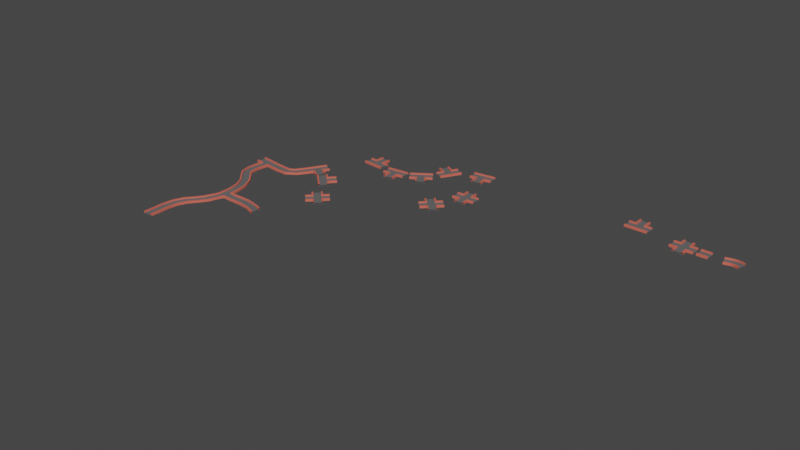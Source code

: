 # Source: Modulos_Camino.blend  (saved by Blender 2.93.21; exported with 4.5.12 LTS)
import bpy
from mathutils import Matrix  # noqa: F401  (used for matrix-valued properties, if any)

bpy.ops.wm.read_factory_settings(use_empty=True)
scene = bpy.context.scene
scene.name = 'Scene'

# ---- collections
col_collection = bpy.data.collections.new('Collection'); scene.collection.children.link(col_collection)

# ---- materials (node trees are filled in below, after node groups)
mat_gris = bpy.data.materials.new('Gris')
mat_gris.use_transparent_shadow = False
mat_ladrillo = bpy.data.materials.new('Ladrillo')
mat_ladrillo.use_transparent_shadow = False

# ---- node groups
ng_auto_smooth = bpy.data.node_groups.new('Auto Smooth', 'GeometryNodeTree')
_s = ng_auto_smooth.interface.new_socket(name='Geometry', in_out='OUTPUT', socket_type='NodeSocketGeometry')
_s = ng_auto_smooth.interface.new_socket(name='Geometry', in_out='INPUT', socket_type='NodeSocketGeometry')
_s = ng_auto_smooth.interface.new_socket(name='Angle', in_out='INPUT', socket_type='NodeSocketFloat')
_s.subtype = 'ANGLE'
_s.min_value = 0.0
_s.max_value = 3.142
ng_auto_smooth.is_modifier = True
_N = ng_auto_smooth.nodes; _L = ng_auto_smooth.links
n0 = _N.new('NodeGroupOutput'); n0.name = 'Group Output'; n0.location = (480, -100)
n1 = _N.new('NodeGroupInput'); n1.name = 'Group Input'; n1.location = (-420, -300)
n2 = _N.new('NodeGroupInput'); n2.name = 'Group Input.001'; n2.location = (-60, -100)
n3 = _N.new('GeometryNodeSetShadeSmooth'); n3.name = 'Set Shade Smooth'; n3.location = (120, -100)
n3.domain = 'EDGE'
n4 = _N.new('GeometryNodeSetShadeSmooth'); n4.name = 'Set Shade Smooth.001'; n4.location = (300, -100)
n5 = _N.new('GeometryNodeInputMeshEdgeAngle'); n5.name = 'Edge Angle'; n5.location = (-420, -220)
n6 = _N.new('GeometryNodeInputEdgeSmooth'); n6.name = 'Is Edge Smooth'; n6.location = (-60, -160)
n7 = _N.new('GeometryNodeInputShadeSmooth'); n7.name = 'Is Face Smooth'; n7.location = (-240, -340)
n8 = _N.new('FunctionNodeBooleanMath'); n8.name = 'Boolean Math'; n8.location = (-60, -220)
n9 = _N.new('FunctionNodeCompare'); n9.name = 'Compare'; n9.location = (-240, -180)
n9.operation = 'LESS_EQUAL'
_L.new(n5.outputs[0], n9.inputs[0])
_L.new(n4.outputs[0], n0.inputs[0])
_L.new(n1.outputs[1], n9.inputs[1])
_L.new(n9.outputs[0], n8.inputs[0])
_L.new(n7.outputs[0], n8.inputs[1])
_L.new(n2.outputs[0], n3.inputs[0])
_L.new(n6.outputs[0], n3.inputs[1])
_L.new(n3.outputs[0], n4.inputs[0])
_L.new(n8.outputs[0], n3.inputs[2])
n0.is_active_output = True

# ---- material node trees
mat_gris.use_nodes = True; mat_gris.node_tree.nodes.clear()
_N = mat_gris.node_tree.nodes; _L = mat_gris.node_tree.links
n0 = _N.new('ShaderNodeBsdfPrincipled'); n0.name = 'Principled BSDF'; n0.location = (10, 300)
n0.distribution = 'GGX'
n0.subsurface_method = 'BURLEY'
n0.inputs[0].default_value = (0.1329, 0.1329, 0.1329, 1.0)
n0.inputs[3].default_value = 1.45
n0.inputs[27].default_value = (0.0, 0.0, 0.0, 1.0)
n0.inputs[28].default_value = 1.0
n1 = _N.new('ShaderNodeOutputMaterial'); n1.name = 'Material Output'; n1.location = (300, 300)
_L.new(n0.outputs[0], n1.inputs[0])
n1.is_active_output = True
mat_ladrillo.use_nodes = True; mat_ladrillo.node_tree.nodes.clear()
_N = mat_ladrillo.node_tree.nodes; _L = mat_ladrillo.node_tree.links
n0 = _N.new('ShaderNodeBsdfPrincipled'); n0.name = 'Principled BSDF'; n0.location = (10, 300)
n0.distribution = 'GGX'
n0.subsurface_method = 'BURLEY'
n0.inputs[0].default_value = (0.7037, 0.1436, 0.1001, 1.0)
n0.inputs[3].default_value = 1.45
n0.inputs[27].default_value = (0.0, 0.0, 0.0, 1.0)
n0.inputs[28].default_value = 1.0
n1 = _N.new('ShaderNodeOutputMaterial'); n1.name = 'Material Output'; n1.location = (300, 300)
_L.new(n0.outputs[0], n1.inputs[0])
n1.is_active_output = True

# ---- world
world_world = bpy.data.worlds.new('World'); scene.world = world_world
world_world.use_nodes = True; world_world.node_tree.nodes.clear()
_N = world_world.node_tree.nodes; _L = world_world.node_tree.links
n0 = _N.new('ShaderNodeOutputWorld'); n0.name = 'World Output'; n0.location = (300, 300)
n1 = _N.new('ShaderNodeBackground'); n1.name = 'Background'; n1.location = (10, 300)
n1.inputs[0].default_value = (0.05088, 0.05088, 0.05088, 1.0)
_L.new(n1.outputs[0], n0.inputs[0])
n0.is_active_output = True
world_world.color = (0.05088, 0.05088, 0.05088)
world_world.use_sun_shadow = False
world_world.sun_shadow_jitter_overblur = 0.0

# ---- meshes
me_cube_001 = bpy.data.meshes.new('Cube.001')
me_cube_001.from_pydata([(-1.0, -1.0, -0.2505), (-1.0, 1.0, -0.2505), (1.0, -1.0, -0.2505), (1.0, 1.0, -0.2505), (-1.0, -0.7063, -0.07066), (-1.0, 0.7063, -0.07066), (1.0, 0.7063, -0.07066), (1.0, -0.7063, -0.07066), (-1.0, 0.7063, 0.1606), (-1.0, 1.0, 0.1606), (1.0, 1.0, 0.1606), (1.0, -0.7063, 0.1606), (1.0, -1.0, 0.1606), (-1.0, -1.0, 0.1606), (-1.0, -0.7063, 0.1606), (1.0, 0.7063, 0.1606)], [], [(7, 4, 14, 11), (6, 5, 4, 7), (3, 2, 0, 1), (11, 14, 13, 12), (10, 9, 8, 15), (5, 6, 15, 8), (1, 9, 10, 3), (2, 12, 13, 0)])
me_cube_001.polygons.foreach_set('use_smooth', [True] * 8)
me_cube_001.polygons.foreach_set('material_index', [1, 0, 0, 1, 1, 1, 1, 1])
_uv = me_cube_001.uv_layers.new(name='UVMap')
_uv.uv.foreach_set('vector', [0.625, 0.7133, 0.875, 0.7133, 0.875, 0.7133, 0.625, 0.7133, 0.625, 0.5367, 0.875, 0.5367, 0.875, 0.7133, 0.625, 0.7133, 0.375, 0.5, 0.375, 0.75, 0.125, 0.75, 0.125, 0.5, 0.625, 0.7133, 0.875, 0.7133, 0.875, 0.75, 0.625, 0.75, 0.625, 0.5, 0.875, 0.5, 0.875, 0.5367, 0.625, 0.5367, 0.875, 0.5367, 0.625, 0.5367, 0.625, 0.5367, 0.875, 0.5367, 0.375, 0.25, 0.625, 0.25, 0.625, 0.5, 0.375, 0.5, 0.375, 0.75, 0.625, 0.75, 0.625, 1.0, 0.375, 1.0])
me_cube_001.materials.append(mat_gris)
me_cube_001.materials.append(mat_ladrillo)
me_cube_001.use_remesh_fix_poles = True
me_cube_001.use_remesh_preserve_attributes = False
me_cube_001.update()
me_cube_002 = bpy.data.meshes.new('Cube.002')
me_cube_002.from_pydata([(-2.169, -1.851, -0.2505), (-2.169, 0.1491, -0.2505), (2.161, -1.851, -0.2505), (2.161, 0.1491, -0.2505), (-2.169, -1.557, -0.07066), (-2.169, -0.1446, -0.07066), (2.161, -0.1446, -0.07066), (2.161, -1.557, -0.07066), (-2.169, -0.1446, 0.1606), (-2.169, 0.1491, 0.1606), (2.161, 0.1491, 0.1606), (2.161, -1.557, 0.1606), (2.161, -1.851, 0.1606), (-2.169, -1.851, 0.1606), (-2.169, -1.557, 0.1606), (2.161, -0.1446, 0.1606), (1.004, 0.1478, -0.2505), (-0.9972, 0.1478, -0.2505), (1.003, 1.7, -0.2505), (-0.9967, 1.7, -0.2505), (-0.703, 1.7, -0.07066), (0.7097, 1.7, -0.07066), (-0.9972, 0.1478, 0.1606), (-0.9967, 1.7, 0.1606), (0.7097, 1.7, 0.1606), (1.003, 1.7, 0.1606), (1.004, 0.1478, 0.1606), (-0.703, 1.7, 0.1606), (-0.6894, -0.1446, -0.07066), (0.6954, -0.1446, -0.07066), (-0.6894, -0.1446, 0.1606), (0.7054, -0.1446, 0.1606)], [], [(29, 6, 15, 31), (5, 28, 30, 8), (16, 26, 10, 3), (13, 0, 2, 12), (21, 29, 31, 24), (8, 30, 27, 23, 22, 9), (17, 22, 23, 19), (18, 25, 26, 16), (19, 18, 16, 3, 2, 0, 1, 17), (1, 9, 22, 17), (24, 31, 15, 10, 26, 25), (11, 14, 13, 12), (27, 30, 28, 20), (20, 28, 5, 4, 7, 6, 29, 21), (7, 4, 14, 11)])
me_cube_002.polygons.foreach_set('use_smooth', [True] * 15)
me_cube_002.polygons.foreach_set('material_index', [0, 0, 0, 0, 0, 0, 0, 0, 1, 0, 0, 0, 0, 1, 0])
_uv = me_cube_002.uv_layers.new(name='UVMap')
_uv.uv.foreach_set('vector', [0.7103, 0.5367, 0.625, 0.5367, 0.625, 0.5367, 0.7103, 0.5367, 0.875, 0.5367, 0.7897, 0.5367, 0.7897, 0.5367, 0.875, 0.5367, 0.375, 0.4324, 0.625, 0.4324, 0.625, 0.5, 0.375, 0.5, 0.625, 1.0, 0.375, 1.0, 0.375, 0.75, 0.625, 0.75, 0.625, 0.7133, 0.7103, 0.5367, 0.7103, 0.5367, 0.625, 0.7133, 0.875, 0.5367, 0.7897, 0.5367, 0.625, 0.5367, 0.625, 0.5, 0.8074, 0.5, 0.875, 0.5, 0.375, 0.25, 0.625, 0.25, 0.625, 0.5, 0.375, 0.5, 0.375, 0.75, 0.625, 0.75, 0.625, 1.0, 0.375, 1.0, 0.375, 0.5, 0.375, 0.75, 0.3074, 0.5, 0.375, 0.5, 0.375, 0.75, 0.125, 0.75, 0.125, 0.5, 0.125, 0.5, 0.375, 0.25, 0.625, 0.25, 0.625, 0.3176, 0.375, 0.3176, 0.625, 0.7133, 0.7103, 0.5367, 0.625, 0.5367, 0.625, 0.5, 0.875, 0.75, 0.625, 0.75, 0.625, 0.7133, 0.875, 0.7133, 0.875, 0.75, 0.625, 0.75, 0.625, 0.5367, 0.7897, 0.5367, 0.7897, 0.5367, 0.625, 0.5367, 0.625, 0.5367, 0.7897, 0.5367, 0.875, 0.5367, 0.875, 0.7133, 0.625, 0.7133, 0.625, 0.5367, 0.7103, 0.5367, 0.625, 0.7133, 0.625, 0.7133, 0.875, 0.7133, 0.875, 0.7133, 0.625, 0.7133])
me_cube_002.materials.append(mat_ladrillo)
me_cube_002.materials.append(mat_gris)
me_cube_002.use_remesh_fix_poles = True
me_cube_002.use_remesh_preserve_attributes = False
me_cube_002.update()
me_cube_005 = bpy.data.meshes.new('Cube.005')
me_cube_005.from_pydata([(-2.17, 1.0, -0.2505), (2.16, 1.0, -0.2505), (-2.17, 0.7063, -0.07066), (2.16, 0.7063, -0.07066), (-2.17, 0.7063, 0.1606), (-2.17, 1.0, 0.1606), (2.16, 1.0, 0.1606), (2.16, 0.7063, 0.1606), (1.002, 0.9987, -0.2505), (-0.9985, 0.9987, -0.2505), (1.002, 2.197, -0.2505), (-0.9979, 2.197, -0.2505), (-0.7043, 2.197, -0.07066), (0.7084, 2.197, -0.07066), (-0.9985, 0.9987, 0.1606), (-0.9979, 2.197, 0.1606), (0.7084, 2.197, 0.1606), (1.002, 2.197, 0.1606), (1.002, 0.9987, 0.1606), (-0.7043, 2.197, 0.1606), (-0.6907, 0.7063, -0.07066), (0.6941, 0.7063, -0.07066), (-0.6907, 0.7063, 0.1606), (0.7041, 0.7063, 0.1606), (-2.17, -1.0, -0.2505), (2.16, -1.0, -0.2505), (-2.17, -0.7063, -0.07066), (2.16, -0.7063, -0.07066), (-2.17, -0.7063, 0.1606), (-2.17, -1.0, 0.1606), (2.16, -1.0, 0.1606), (2.16, -0.7063, 0.1606), (1.002, -0.9987, -0.2505), (-0.9985, -0.9987, -0.2505), (1.002, -2.197, -0.2505), (-0.9979, -2.197, -0.2505), (-0.7043, -2.197, -0.07066), (0.7084, -2.197, -0.07066), (-0.9985, -0.9987, 0.1606), (-0.9979, -2.197, 0.1606), (0.7084, -2.197, 0.1606), (1.002, -2.197, 0.1606), (1.002, -0.9987, 0.1606), (-0.7043, -2.197, 0.1606), (-0.6907, -0.7063, -0.07066), (0.6941, -0.7063, -0.07066), (-0.6907, -0.7063, 0.1606), (0.7041, -0.7063, 0.1606)], [], [(21, 3, 7, 23), (2, 20, 22, 4), (8, 18, 6, 1), (13, 21, 23, 16), (4, 22, 19, 15, 14, 5), (9, 14, 15, 11), (10, 17, 18, 8), (0, 5, 14, 9), (16, 23, 7, 6, 18, 17), (19, 22, 20, 12), (35, 33, 24, 0, 9, 11, 10, 8, 1, 25, 32, 34), (45, 47, 31, 27), (26, 28, 46, 44), (32, 25, 30, 42), (37, 40, 47, 45), (28, 29, 38, 39, 43, 46), (33, 35, 39, 38), (34, 32, 42, 41), (24, 33, 38, 29), (40, 41, 42, 30, 31, 47), (43, 36, 44, 46), (36, 37, 45, 27, 3, 21, 13, 12, 20, 2, 26, 44)])
me_cube_005.polygons.foreach_set('use_smooth', [True] * 22)
me_cube_005.polygons.foreach_set('material_index', [0, 0, 0, 0, 0, 0, 0, 0, 0, 0, 1, 0, 0, 0, 0, 0, 0, 0, 0, 0, 0, 1])
_uv = me_cube_005.uv_layers.new(name='UVMap')
_uv.uv.foreach_set('vector', [0.7103, 0.5367, 0.625, 0.5367, 0.625, 0.5367, 0.7103, 0.5367, 0.875, 0.5367, 0.7897, 0.5367, 0.7897, 0.5367, 0.875, 0.5367, 0.375, 0.4324, 0.625, 0.4324, 0.625, 0.5, 0.375, 0.5, 0.625, 0.7133, 0.7103, 0.5367, 0.7103, 0.5367, 0.625, 0.7133, 0.875, 0.5367, 0.7897, 0.5367, 0.625, 0.5367, 0.625, 0.5, 0.8074, 0.5, 0.875, 0.5, 0.375, 0.25, 0.625, 0.25, 0.625, 0.5, 0.375, 0.5, 0.375, 0.75, 0.625, 0.75, 0.625, 1.0, 0.375, 1.0, 0.375, 0.25, 0.625, 0.25, 0.625, 0.3176, 0.375, 0.3176, 0.625, 0.7133, 0.7103, 0.5367, 0.625, 0.5367, 0.625, 0.5, 0.875, 0.75, 0.625, 0.75, 0.625, 0.5367, 0.7897, 0.5367, 0.7897, 0.5367, 0.625, 0.5367, 0.375, 0.5, 0.125, 0.5, 0.125, 0.5, 0.125, 0.5, 0.125, 0.5, 0.375, 0.5, 0.375, 0.75, 0.3074, 0.5, 0.375, 0.5, 0.375, 0.5, 0.3074, 0.5, 0.375, 0.75, 0.7103, 0.5367, 0.7103, 0.5367, 0.625, 0.5367, 0.625, 0.5367, 0.875, 0.5367, 0.875, 0.5367, 0.7897, 0.5367, 0.7897, 0.5367, 0.375, 0.4324, 0.375, 0.5, 0.625, 0.5, 0.625, 0.4324, 0.625, 0.7133, 0.625, 0.7133, 0.7103, 0.5367, 0.7103, 0.5367, 0.875, 0.5367, 0.875, 0.5, 0.8074, 0.5, 0.625, 0.5, 0.625, 0.5367, 0.7897, 0.5367, 0.375, 0.25, 0.375, 0.5, 0.625, 0.5, 0.625, 0.25, 0.375, 0.75, 0.375, 1.0, 0.625, 1.0, 0.625, 0.75, 0.375, 0.25, 0.375, 0.3176, 0.625, 0.3176, 0.625, 0.25, 0.625, 0.7133, 0.625, 0.75, 0.875, 0.75, 0.625, 0.5, 0.625, 0.5367, 0.7103, 0.5367, 0.625, 0.5367, 0.625, 0.5367, 0.7897, 0.5367, 0.7897, 0.5367, 0.625, 0.5367, 0.625, 0.7133, 0.7103, 0.5367, 0.625, 0.5367, 0.625, 0.5367, 0.7103, 0.5367, 0.625, 0.7133, 0.625, 0.5367, 0.7897, 0.5367, 0.875, 0.5367, 0.875, 0.5367, 0.7897, 0.5367])
me_cube_005.materials.append(mat_ladrillo)
me_cube_005.materials.append(mat_gris)
me_cube_005.use_remesh_fix_poles = True
me_cube_005.use_remesh_preserve_attributes = False
me_cube_005.update()
me_cube_006 = bpy.data.meshes.new('Cube.006')
me_cube_006.from_pydata([(-2.079, -1.319, -0.1732), (-2.855, 0.5241, -0.1732), (-1.336, -1.044, -0.2352), (-2.01, 0.8385, -0.2443), (-2.178, -1.042, 0.005963), (-2.726, 0.2598, 0.005963), (-1.898, 0.5674, -0.06365), (-1.422, -0.7627, -0.0572), (-2.706, 0.2679, 0.2363), (-2.82, 0.5386, 0.2363), (-1.981, 0.8507, 0.1656), (-1.406, -0.7558, 0.1734), (-1.307, -1.032, 0.1747), (-2.044, -1.305, 0.2363), (-2.158, -1.034, 0.2363), (-1.882, 0.5742, 0.1669), (-1.336, -1.044, -0.2352), (-2.01, 0.8385, -0.2443), (-0.6757, -0.8682, -0.2705), (-1.028, 1.1, -0.2968), (-1.422, -0.7627, -0.0572), (-1.898, 0.5674, -0.06365), (-0.9719, 0.8145, -0.1132), (-0.7229, -0.5759, -0.09461), (-1.882, 0.5742, 0.1669), (-1.981, 0.8507, 0.1656), (-1.018, 1.108, 0.1141), (-0.717, -0.5718, 0.1365), (-0.6652, -0.8608, 0.1404), (-1.307, -1.032, 0.1747), (-1.406, -0.7558, 0.1734), (-0.966, 0.8187, 0.118), (-0.6757, -0.8682, -0.2705), (-1.028, 1.1, -0.2968), (0.005074, -0.8041, -0.275), (-0.01605, 1.196, -0.3036), (-0.7229, -0.5759, -0.09461), (-0.9719, 0.8145, -0.1132), (-0.01534, 0.9045, -0.1196), (-0.0004168, -0.508, -0.09939), (-0.966, 0.8187, 0.118), (-1.018, 1.108, 0.1141), (-0.02151, 1.201, 0.1074), (-0.003489, -0.5047, 0.1318), (-0.0003872, -0.7983, 0.136), (-0.6652, -0.8608, 0.1404), (-0.717, -0.5718, 0.1365), (-0.01841, 0.9078, 0.1116), (0.005074, -0.8041, -0.275), (-0.01605, 1.196, -0.3036), (0.7011, -0.8509, -0.2551), (0.9821, 1.129, -0.2753), (-0.0004168, -0.508, -0.09939), (-0.01534, 0.9045, -0.1196), (0.934, 0.8412, -0.09258), (0.7356, -0.5574, -0.07831), (-0.01841, 0.9078, 0.1116), (-0.02151, 1.201, 0.1074), (0.9666, 1.136, 0.1355), (0.7269, -0.5538, 0.1528), (0.6857, -0.8445, 0.1557), (-0.0003872, -0.7983, 0.136), (-0.003489, -0.5047, 0.1318), (0.9254, 0.8448, 0.1385), (0.7011, -0.8509, -0.2551), (0.9821, 1.129, -0.2753), (1.409, -0.9997, -0.2245), (1.931, 0.9309, -0.2346), (0.7356, -0.5574, -0.07831), (0.934, 0.8412, -0.09258), (1.848, 0.6499, -0.05336), (1.48, -0.7137, -0.04622), (0.9254, 0.8448, 0.1385), (0.9666, 1.136, 0.1355), (1.918, 0.9367, 0.1763), (1.472, -0.7104, 0.1849), (1.395, -0.9939, 0.1864), (0.6857, -0.8445, 0.1557), (0.7269, -0.5538, 0.1528), (1.841, 0.6532, 0.1777), (1.409, -0.9997, -0.2245), (1.931, 0.9309, -0.2346), (2.16, -1.233, -0.2108), (2.792, 0.664, -0.2186), (1.48, -0.7137, -0.04622), (1.848, 0.6499, -0.05336), (2.701, 0.3859, -0.03757), (2.254, -0.9543, -0.03209), (1.841, 0.6532, 0.1777), (1.918, 0.9367, 0.1763), (2.795, 0.665, 0.1925), (2.255, -0.9538, 0.1992), (2.162, -1.232, 0.2003), (1.395, -0.9939, 0.1864), (1.472, -0.7104, 0.1849), (2.702, 0.3864, 0.1937)], [], [(7, 4, 14, 11), (6, 5, 4, 7), (3, 2, 0, 1), (11, 14, 13, 12), (10, 9, 8, 15), (5, 6, 15, 8), (1, 9, 10, 3), (2, 12, 13, 0), (23, 20, 30, 27), (22, 21, 20, 23), (19, 18, 16, 17), (27, 30, 29, 28), (26, 25, 24, 31), (21, 22, 31, 24), (17, 25, 26, 19), (18, 28, 29, 16), (39, 36, 46, 43), (38, 37, 36, 39), (35, 34, 32, 33), (43, 46, 45, 44), (42, 41, 40, 47), (37, 38, 47, 40), (33, 41, 42, 35), (34, 44, 45, 32), (55, 52, 62, 59), (54, 53, 52, 55), (51, 50, 48, 49), (59, 62, 61, 60), (58, 57, 56, 63), (53, 54, 63, 56), (49, 57, 58, 51), (50, 60, 61, 48), (71, 68, 78, 75), (70, 69, 68, 71), (67, 66, 64, 65), (75, 78, 77, 76), (74, 73, 72, 79), (69, 70, 79, 72), (65, 73, 74, 67), (66, 76, 77, 64), (87, 84, 94, 91), (86, 85, 84, 87), (83, 82, 80, 81), (91, 94, 93, 92), (90, 89, 88, 95), (85, 86, 95, 88), (81, 89, 90, 83), (82, 92, 93, 80)])
me_cube_006.polygons.foreach_set('use_smooth', [True] * 48)
me_cube_006.polygons.foreach_set('material_index', [0, 1, 1, 0, 0, 0, 0, 0, 0, 1, 1, 0, 0, 0, 0, 0, 0, 1, 1, 0, 0, 0, 0, 0, 0, 1, 1, 0, 0, 0, 0, 0, 0, 1, 1, 0, 0, 0, 0, 0, 0, 1, 1, 0, 0, 0, 0, 0])
_uv = me_cube_006.uv_layers.new(name='UVMap')
_uv.uv.foreach_set('vector', [0.625, 0.7133, 0.875, 0.7133, 0.875, 0.7133, 0.625, 0.7133, 0.625, 0.5367, 0.875, 0.5367, 0.875, 0.7133, 0.625, 0.7133, 0.375, 0.5, 0.375, 0.75, 0.125, 0.75, 0.125, 0.5, 0.625, 0.7133, 0.875, 0.7133, 0.875, 0.75, 0.625, 0.75, 0.625, 0.5, 0.875, 0.5, 0.875, 0.5367, 0.625, 0.5367, 0.875, 0.5367, 0.625, 0.5367, 0.625, 0.5367, 0.875, 0.5367, 0.375, 0.25, 0.625, 0.25, 0.625, 0.5, 0.375, 0.5, 0.375, 0.75, 0.625, 0.75, 0.625, 1.0, 0.375, 1.0, 0.625, 0.7133, 0.875, 0.7133, 0.875, 0.7133, 0.625, 0.7133, 0.625, 0.5367, 0.875, 0.5367, 0.875, 0.7133, 0.625, 0.7133, 0.375, 0.5, 0.375, 0.75, 0.125, 0.75, 0.125, 0.5, 0.625, 0.7133, 0.875, 0.7133, 0.875, 0.75, 0.625, 0.75, 0.625, 0.5, 0.875, 0.5, 0.875, 0.5367, 0.625, 0.5367, 0.875, 0.5367, 0.625, 0.5367, 0.625, 0.5367, 0.875, 0.5367, 0.375, 0.25, 0.625, 0.25, 0.625, 0.5, 0.375, 0.5, 0.375, 0.75, 0.625, 0.75, 0.625, 1.0, 0.375, 1.0, 0.625, 0.7133, 0.875, 0.7133, 0.875, 0.7133, 0.625, 0.7133, 0.625, 0.5367, 0.875, 0.5367, 0.875, 0.7133, 0.625, 0.7133, 0.375, 0.5, 0.375, 0.75, 0.125, 0.75, 0.125, 0.5, 0.625, 0.7133, 0.875, 0.7133, 0.875, 0.75, 0.625, 0.75, 0.625, 0.5, 0.875, 0.5, 0.875, 0.5367, 0.625, 0.5367, 0.875, 0.5367, 0.625, 0.5367, 0.625, 0.5367, 0.875, 0.5367, 0.375, 0.25, 0.625, 0.25, 0.625, 0.5, 0.375, 0.5, 0.375, 0.75, 0.625, 0.75, 0.625, 1.0, 0.375, 1.0, 0.625, 0.7133, 0.875, 0.7133, 0.875, 0.7133, 0.625, 0.7133, 0.625, 0.5367, 0.875, 0.5367, 0.875, 0.7133, 0.625, 0.7133, 0.375, 0.5, 0.375, 0.75, 0.125, 0.75, 0.125, 0.5, 0.625, 0.7133, 0.875, 0.7133, 0.875, 0.75, 0.625, 0.75, 0.625, 0.5, 0.875, 0.5, 0.875, 0.5367, 0.625, 0.5367, 0.875, 0.5367, 0.625, 0.5367, 0.625, 0.5367, 0.875, 0.5367, 0.375, 0.25, 0.625, 0.25, 0.625, 0.5, 0.375, 0.5, 0.375, 0.75, 0.625, 0.75, 0.625, 1.0, 0.375, 1.0, 0.625, 0.7133, 0.875, 0.7133, 0.875, 0.7133, 0.625, 0.7133, 0.625, 0.5367, 0.875, 0.5367, 0.875, 0.7133, 0.625, 0.7133, 0.375, 0.5, 0.375, 0.75, 0.125, 0.75, 0.125, 0.5, 0.625, 0.7133, 0.875, 0.7133, 0.875, 0.75, 0.625, 0.75, 0.625, 0.5, 0.875, 0.5, 0.875, 0.5367, 0.625, 0.5367, 0.875, 0.5367, 0.625, 0.5367, 0.625, 0.5367, 0.875, 0.5367, 0.375, 0.25, 0.625, 0.25, 0.625, 0.5, 0.375, 0.5, 0.375, 0.75, 0.625, 0.75, 0.625, 1.0, 0.375, 1.0, 0.625, 0.7133, 0.875, 0.7133, 0.875, 0.7133, 0.625, 0.7133, 0.625, 0.5367, 0.875, 0.5367, 0.875, 0.7133, 0.625, 0.7133, 0.375, 0.5, 0.375, 0.75, 0.125, 0.75, 0.125, 0.5, 0.625, 0.7133, 0.875, 0.7133, 0.875, 0.75, 0.625, 0.75, 0.625, 0.5, 0.875, 0.5, 0.875, 0.5367, 0.625, 0.5367, 0.875, 0.5367, 0.625, 0.5367, 0.625, 0.5367, 0.875, 0.5367, 0.375, 0.25, 0.625, 0.25, 0.625, 0.5, 0.375, 0.5, 0.375, 0.75, 0.625, 0.75, 0.625, 1.0, 0.375, 1.0])
me_cube_006.materials.append(mat_ladrillo)
me_cube_006.materials.append(mat_gris)
me_cube_006.use_remesh_fix_poles = True
me_cube_006.use_remesh_preserve_attributes = False
me_cube_006.update()
me_cube_017 = bpy.data.meshes.new('Cube.017')
me_cube_017.from_pydata([(-2.169, -1.851, -0.2505), (-2.169, 0.1491, -0.2505), (2.229, -1.871, -0.2505), (2.187, 0.1284, -0.2505), (-2.169, -1.557, -0.07066), (-2.169, -0.1446, -0.07066), (2.193, -0.1651, -0.07066), (2.223, -1.577, -0.07066), (-2.169, -0.1446, 0.1606), (-2.169, 0.1491, 0.1606), (2.187, 0.1284, 0.1606), (2.223, -1.577, 0.1606), (2.229, -1.871, 0.1606), (-2.169, -1.851, 0.1606), (-2.169, -1.557, 0.1606), (2.193, -0.1651, 0.1606), (1.004, 0.1478, -0.2505), (-0.9972, 0.1478, -0.2505), (1.003, 1.7, -0.2505), (-0.9967, 1.7, -0.2505), (-0.703, 1.7, -0.07066), (0.7097, 1.7, -0.07066), (-0.9972, 0.1478, 0.1606), (-0.9967, 1.7, 0.1606), (0.7097, 1.7, 0.1606), (1.003, 1.7, 0.1606), (1.004, 0.1478, 0.1606), (-0.703, 1.7, 0.1606), (-0.6894, -0.1446, -0.07066), (0.6954, -0.1446, -0.07066), (-0.6894, -0.1446, 0.1606), (0.7054, -0.1446, 0.1606), (19.81, 3.689, -0.2215), (20.37, 5.607, -0.2215), (22.52, 4.062, -0.2031), (22.02, 5.998, -0.2031), (19.89, 3.97, -0.04167), (20.29, 5.325, -0.04167), (22.09, 5.714, -0.02328), (22.44, 4.346, -0.02328), (20.29, 5.325, 0.1896), (20.37, 5.607, 0.1896), (22.02, 5.998, 0.208), (22.44, 4.346, 0.208), (22.52, 4.062, 0.208), (19.81, 3.689, 0.1896), (19.89, 3.97, 0.1896), (22.09, 5.714, 0.208), (24.16, 3.895, -0.2118), (23.67, 5.834, -0.2118), (23.74, 5.549, -0.03197), (24.09, 4.18, -0.03197), (23.67, 5.834, 0.1993), (24.09, 4.18, 0.1993), (24.16, 3.895, 0.1993), (23.74, 5.549, 0.1993), (26.0, 3.562, -0.2221), (25.73, 5.544, -0.2299), (25.77, 5.254, -0.04887), (25.96, 3.854, -0.04338), (25.73, 5.546, 0.1812), (25.96, 3.855, 0.1879), (26.0, 3.564, 0.189), (25.77, 5.255, 0.1824), (28.02, 3.813, -0.239), (27.43, 5.723, -0.2445), (27.51, 5.443, -0.06382), (27.93, 4.094, -0.05993), (27.43, 5.725, 0.1666), (27.93, 4.095, 0.1713), (28.02, 3.815, 0.1721), (27.52, 5.444, 0.1674), (30.25, 4.828, -0.2439), (29.15, 6.499, -0.2481), (29.32, 6.254, -0.0676), (30.09, 5.073, -0.06464), (29.15, 6.499, 0.163), (30.09, 5.073, 0.1666), (30.25, 4.828, 0.1672), (29.31, 6.254, 0.1637), (31.76, 5.953, -0.1701), (30.64, 7.609, -0.1724), (30.81, 7.366, 0.0078), (31.6, 6.196, 0.009418), (30.64, 7.61, 0.2387), (31.6, 6.197, 0.2407), (31.76, 5.954, 0.241), (30.81, 7.367, 0.2391), (32.46, 8.617, -0.1692), (33.49, 6.904, -0.1692), (32.61, 8.362, 0.01068), (33.34, 7.153, 0.01068), (33.34, 7.153, 0.2419), (33.49, 6.904, 0.2419), (32.46, 8.617, 0.2419), (32.61, 8.362, 0.2419), (17.81, 2.545, -0.2363), (16.21, 3.748, -0.2363), (17.57, 2.721, -0.05642), (16.44, 3.571, -0.05642), (16.44, 3.571, 0.1748), (16.21, 3.748, 0.1748), (17.81, 2.545, 0.1748), (17.57, 2.721, 0.1748), (19.11, 5.395, -0.2486), (17.32, 4.499, -0.2486), (18.55, 6.335, -0.3175), (16.77, 5.503, -0.3206), (17.03, 5.629, -0.1402), (18.29, 6.216, -0.1379), (17.32, 4.499, 0.1625), (16.77, 5.502, 0.09051), (18.29, 6.216, 0.09332), (18.56, 6.335, 0.09364), (19.11, 5.395, 0.1625), (17.03, 5.629, 0.09109), (17.72, 4.376, -0.06875), (18.96, 4.995, -0.06875), (17.72, 4.376, 0.1625), (18.97, 5.0, 0.1625), (15.77, 13.13, -0.3213), (14.04, 12.04, -0.3241), (15.92, 10.78, -0.1545), (14.29, 12.2, -0.1438), (15.52, 12.97, -0.1418), (14.48, 10.93, 0.07474), (14.04, 12.04, 0.08704), (15.52, 12.97, 0.08944), (15.77, 13.13, 0.08986), (16.22, 10.74, 0.07714), (14.29, 12.2, 0.08746), (16.55, 9.992, -0.3467), (16.22, 10.74, -0.334), (14.18, 10.96, -0.3368), (14.48, 10.93, -0.1565), (14.18, 10.96, 0.07433), (15.92, 10.78, 0.07673), (17.0, 8.837, -0.3682), (15.21, 7.93, -0.3695), (14.68, 9.304, -0.3487), (16.73, 8.704, -0.1886), (14.96, 9.374, -0.1687), (16.29, 9.851, -0.1672), (14.68, 9.303, 0.0624), (16.29, 9.851, 0.06401), (16.55, 9.992, 0.06442), (16.73, 8.704, 0.04269), (14.96, 9.373, 0.06257), (15.94, 6.664, -0.376), (16.19, 6.812, -0.1968), (15.47, 8.064, -0.1895), (16.19, 6.813, 0.03446), (15.21, 7.929, 0.04161), (17.0, 8.836, 0.0429), (17.44, 7.477, 0.03004), (15.47, 8.063, 0.04175), (17.69, 7.628, -0.3801), (17.43, 7.493, -0.1997), (15.94, 6.664, 0.03514), (17.69, 7.628, 0.03104), (6.225, -5.109, -0.2372), (8.03, -4.25, -0.2372), (7.998, -9.141, -0.224), (9.824, -8.325, -0.224), (6.49, -4.983, -0.05738), (7.765, -4.376, -0.05738), (9.556, -8.445, -0.0441), (8.266, -9.021, -0.0441), (7.765, -4.376, 0.1739), (8.03, -4.25, 0.1739), (9.824, -8.325, 0.1872), (8.266, -9.021, 0.1872), (7.998, -9.141, 0.1872), (6.225, -5.109, 0.1739), (6.49, -4.983, 0.1739), (9.556, -8.445, 0.1872), (9.351, -7.269, -0.224), (8.536, -5.442, -0.224), (10.82, -6.629, -0.224), (9.824, -4.899, -0.224), (9.97, -5.153, -0.0441), (10.68, -6.375, -0.0441), (8.536, -5.442, 0.1872), (9.824, -4.899, 0.1872), (10.68, -6.375, 0.1872), (10.82, -6.629, 0.1872), (9.351, -7.269, 0.1872), (9.97, -5.153, 0.1872), (8.394, -5.842, -0.0441), (8.959, -7.107, -0.0441), (8.394, -5.842, 0.1872), (8.963, -7.116, 0.1872), (12.33, -5.787, -0.224), (11.09, -4.22, -0.224), (11.27, -4.45, -0.0441), (12.15, -5.557, -0.0441), (11.09, -4.22, 0.1872), (12.15, -5.557, 0.1872), (12.33, -5.787, 0.1872), (11.27, -4.45, 0.1872), (13.73, -4.431, -0.224), (12.09, -3.297, -0.224), (12.33, -3.463, -0.0441), (13.49, -4.264, -0.0441), (12.09, -3.297, 0.1872), (13.49, -4.264, 0.1872), (13.73, -4.431, 0.1872), (12.33, -3.463, 0.1872), (14.44, -2.263, -0.224), (12.47, -1.904, -0.224), (12.76, -1.957, -0.0441), (14.15, -2.211, -0.0441), (12.47, -1.904, 0.1872), (14.15, -2.211, 0.1872), (14.44, -2.263, 0.1872), (12.76, -1.957, 0.1872), (14.99, -0.5204, -0.224), (13.17, 0.3096, -0.224), (13.44, 0.1877, -0.0441), (14.72, -0.3986, -0.0441), (13.17, 0.3096, 0.1872), (14.72, -0.3986, 0.1872), (14.99, -0.5204, 0.1872), (13.44, 0.1877, 0.1872), (16.08, 1.062, -0.224), (14.57, 2.372, -0.224), (14.79, 2.179, -0.0441), (15.86, 1.254, -0.0441), (14.57, 2.372, 0.1872), (15.86, 1.254, 0.1872), (16.08, 1.062, 0.1872), (14.79, 2.179, 0.1872), (7.34, -2.853, -0.2505), (5.435, -3.46, -0.2505), (5.714, -3.371, -0.07066), (7.061, -2.942, -0.07066), (5.435, -3.46, 0.1606), (7.061, -2.942, 0.1606), (7.34, -2.853, 0.1606), (5.714, -3.371, 0.1606), (6.25, -1.015, -0.2505), (4.837, -2.431, -0.2505), (5.045, -2.223, -0.07066), (6.043, -1.223, -0.07066), (4.837, -2.431, 0.1606), (6.043, -1.223, 0.1606), (6.25, -1.015, 0.1606), (5.045, -2.223, 0.1606), (4.148, -0.01841, -0.2505), (3.944, -2.008, -0.2505), (3.974, -1.716, -0.07066), (4.118, -0.3105, -0.07066), (3.944, -2.008, 0.1606), (4.118, -0.3105, 0.1606), (4.148, -0.01841, 0.1606), (3.974, -1.716, 0.1606)], [], [(29, 6, 15, 31), (5, 28, 30, 8), (16, 26, 10, 3), (13, 0, 2, 12), (21, 29, 31, 24), (8, 30, 27, 23, 22, 9), (17, 22, 23, 19), (18, 25, 26, 16), (19, 18, 16, 3, 2, 0, 1, 17), (1, 9, 22, 17), (24, 31, 15, 10, 26, 25), (11, 14, 13, 12), (27, 30, 28, 20), (20, 28, 5, 4, 7, 6, 29, 21), (7, 4, 14, 11), (39, 36, 46, 43), (38, 37, 36, 39), (35, 34, 32, 33), (43, 46, 45, 44), (42, 41, 40, 47), (37, 38, 47, 40), (33, 41, 42, 35), (34, 44, 45, 32), (51, 39, 43, 53), (50, 38, 39, 51), (49, 48, 34, 35), (53, 43, 44, 54), (52, 42, 47, 55), (38, 50, 55, 47), (35, 42, 52, 49), (48, 54, 44, 34), (59, 51, 53, 61), (58, 50, 51, 59), (57, 56, 48, 49), (61, 53, 54, 62), (60, 52, 55, 63), (50, 58, 63, 55), (49, 52, 60, 57), (56, 62, 54, 48), (67, 59, 61, 69), (66, 58, 59, 67), (65, 64, 56, 57), (69, 61, 62, 70), (68, 60, 63, 71), (58, 66, 71, 63), (57, 60, 68, 65), (64, 70, 62, 56), (75, 67, 69, 77), (74, 66, 67, 75), (73, 72, 64, 65), (77, 69, 70, 78), (76, 68, 71, 79), (66, 74, 79, 71), (65, 68, 76, 73), (72, 78, 70, 64), (83, 75, 77, 85), (82, 74, 75, 83), (81, 80, 72, 73), (85, 77, 78, 86), (84, 76, 79, 87), (74, 82, 87, 79), (73, 76, 84, 81), (80, 86, 78, 72), (82, 90, 95, 87), (83, 91, 90, 82), (80, 81, 88, 89), (87, 95, 94, 84), (86, 93, 92, 85), (91, 83, 85, 92), (89, 93, 86, 80), (81, 84, 94, 88), (117, 37, 40, 119), (99, 116, 118, 100), (104, 114, 41, 33), (102, 96, 32, 45), (109, 117, 119, 112), (100, 118, 115, 111, 110, 101), (105, 110, 111, 107), (106, 113, 114, 104), (107, 106, 104, 33, 32, 96, 97, 105), (97, 101, 110, 105), (112, 119, 40, 41, 114, 113), (46, 103, 102, 45), (115, 118, 116, 108), (108, 116, 99, 98, 36, 37, 117, 109), (36, 98, 103, 46), (124, 122, 136, 127), (123, 134, 122, 124), (121, 120, 132, 133), (127, 136, 129, 128), (126, 135, 125, 130), (134, 123, 130, 125), (133, 135, 126, 121), (120, 128, 129, 132), (122, 142, 144, 136), (134, 141, 142, 122), (133, 132, 131, 139), (136, 144, 145, 129), (135, 143, 147, 125), (141, 134, 125, 147), (139, 143, 135, 133), (132, 129, 145, 131), (142, 140, 146, 144), (141, 150, 140, 142), (139, 131, 137, 138), (144, 146, 153, 145), (143, 152, 155, 147), (150, 141, 147, 155), (138, 152, 143, 139), (131, 145, 153, 137), (140, 157, 154, 146), (150, 149, 157, 140), (138, 137, 156, 148), (146, 154, 159, 153), (152, 158, 151, 155), (149, 150, 155, 151), (148, 158, 152, 138), (137, 153, 159, 156), (157, 109, 112, 154), (149, 108, 109, 157), (148, 156, 106, 107), (154, 112, 113, 159), (158, 111, 115, 151), (108, 149, 151, 115), (107, 111, 158, 148), (156, 159, 113, 106), (189, 166, 175, 191), (165, 188, 190, 168), (176, 186, 170, 163), (173, 160, 162, 172), (181, 189, 191, 184), (168, 190, 187, 183, 182, 169), (177, 182, 183, 179), (178, 185, 186, 176), (179, 178, 176, 163, 162, 160, 161, 177), (161, 169, 182, 177), (184, 191, 175, 170, 186, 185), (171, 174, 173, 172), (187, 190, 188, 180), (180, 188, 165, 164, 167, 166, 189, 181), (167, 164, 174, 171), (195, 181, 184, 197), (194, 180, 181, 195), (193, 192, 178, 179), (197, 184, 185, 198), (196, 183, 187, 199), (180, 194, 199, 187), (179, 183, 196, 193), (192, 198, 185, 178), (203, 195, 197, 205), (202, 194, 195, 203), (201, 200, 192, 193), (205, 197, 198, 206), (204, 196, 199, 207), (194, 202, 207, 199), (193, 196, 204, 201), (200, 206, 198, 192), (211, 203, 205, 213), (210, 202, 203, 211), (209, 208, 200, 201), (213, 205, 206, 214), (212, 204, 207, 215), (202, 210, 215, 207), (201, 204, 212, 209), (208, 214, 206, 200), (219, 211, 213, 221), (218, 210, 211, 219), (217, 216, 208, 209), (221, 213, 214, 222), (220, 212, 215, 223), (210, 218, 223, 215), (209, 212, 220, 217), (216, 222, 214, 208), (227, 219, 221, 229), (226, 218, 219, 227), (225, 224, 216, 217), (229, 221, 222, 230), (228, 220, 223, 231), (218, 226, 231, 223), (217, 220, 228, 225), (224, 230, 222, 216), (98, 227, 229, 103), (99, 226, 227, 98), (97, 96, 224, 225), (103, 229, 230, 102), (101, 228, 231, 100), (226, 99, 100, 231), (225, 228, 101, 97), (96, 102, 230, 224), (235, 165, 168, 237), (234, 164, 165, 235), (233, 232, 161, 160), (237, 168, 169, 238), (236, 173, 174, 239), (164, 234, 239, 174), (160, 173, 236, 233), (232, 238, 169, 161), (243, 235, 237, 245), (242, 234, 235, 243), (241, 240, 232, 233), (245, 237, 238, 246), (244, 236, 239, 247), (234, 242, 247, 239), (233, 236, 244, 241), (240, 246, 238, 232), (251, 243, 245, 253), (250, 242, 243, 251), (249, 248, 240, 241), (253, 245, 246, 254), (252, 244, 247, 255), (242, 250, 255, 247), (241, 244, 252, 249), (248, 254, 246, 240), (6, 251, 253, 15), (7, 250, 251, 6), (2, 3, 248, 249), (15, 253, 254, 10), (12, 252, 255, 11), (250, 7, 11, 255), (249, 252, 12, 2), (3, 10, 254, 248)])
me_cube_017.polygons.foreach_set('use_smooth', [True] * 221)
me_cube_017.polygons.foreach_set('material_index', [0, 0, 0, 0, 0, 0, 0, 0, 1, 0, 0, 0, 0, 1, 0, 0, 1, 1, 0, 0, 0, 0, 0, 0, 1, 1, 0, 0, 0, 0, 0, 0, 1, 1, 0, 0, 0, 0, 0, 0, 1, 1, 0, 0, 0, 0, 0, 0, 1, 1, 0, 0, 0, 0, 0, 0, 1, 1, 0, 0, 0, 0, 0, 0, 1, 1, 0, 0, 0, 0, 0, 0, 0, 0, 0, 0, 0, 0, 0, 1, 0, 0, 0, 0, 1, 0, 0, 1, 1, 0, 0, 0, 0, 0, 0, 1, 1, 0, 0, 0, 0, 0, 0, 1, 1, 0, 0, 0, 0, 0, 0, 1, 1, 0, 0, 0, 0, 0, 0, 1, 1, 0, 0, 0, 0, 0, 0, 0, 0, 0, 0, 0, 0, 0, 1, 0, 0, 0, 0, 1, 0, 0, 1, 1, 0, 0, 0, 0, 0, 0, 1, 1, 0, 0, 0, 0, 0, 0, 1, 1, 0, 0, 0, 0, 0, 0, 1, 1, 0, 0, 0, 0, 0, 0, 1, 1, 0, 0, 0, 0, 0, 0, 1, 1, 0, 0, 0, 0, 0, 0, 1, 1, 0, 0, 0, 0, 0, 0, 1, 1, 0, 0, 0, 0, 0, 0, 1, 1, 0, 0, 0, 0, 0, 0, 1, 1, 0, 0, 0, 0, 0])
_uv = me_cube_017.uv_layers.new(name='UVMap')
_uv.uv.foreach_set('vector', [0.7103, 0.5367, 0.625, 0.5367, 0.625, 0.5367, 0.7103, 0.5367, 0.875, 0.5367, 0.7897, 0.5367, 0.7897, 0.5367, 0.875, 0.5367, 0.375, 0.4324, 0.625, 0.4324, 0.625, 0.5, 0.375, 0.5, 0.625, 1.0, 0.375, 1.0, 0.375, 0.75, 0.625, 0.75, 0.625, 0.7133, 0.7103, 0.5367, 0.7103, 0.5367, 0.625, 0.7133, 0.875, 0.5367, 0.7897, 0.5367, 0.625, 0.5367, 0.625, 0.5, 0.8074, 0.5, 0.875, 0.5, 0.375, 0.25, 0.625, 0.25, 0.625, 0.5, 0.375, 0.5, 0.375, 0.75, 0.625, 0.75, 0.625, 1.0, 0.375, 1.0, 0.375, 0.5, 0.375, 0.75, 0.3074, 0.5, 0.375, 0.5, 0.375, 0.75, 0.125, 0.75, 0.125, 0.5, 0.125, 0.5, 0.375, 0.25, 0.625, 0.25, 0.625, 0.3176, 0.375, 0.3176, 0.625, 0.7133, 0.7103, 0.5367, 0.625, 0.5367, 0.625, 0.5, 0.875, 0.75, 0.625, 0.75, 0.625, 0.7133, 0.875, 0.7133, 0.875, 0.75, 0.625, 0.75, 0.625, 0.5367, 0.7897, 0.5367, 0.7897, 0.5367, 0.625, 0.5367, 0.625, 0.5367, 0.7897, 0.5367, 0.875, 0.5367, 0.875, 0.7133, 0.625, 0.7133, 0.625, 0.5367, 0.7103, 0.5367, 0.625, 0.7133, 0.625, 0.7133, 0.875, 0.7133, 0.875, 0.7133, 0.625, 0.7133, 0.625, 0.7133, 0.875, 0.7133, 0.875, 0.7133, 0.625, 0.7133, 0.625, 0.5367, 0.875, 0.5367, 0.875, 0.7133, 0.625, 0.7133, 0.375, 0.5, 0.375, 0.75, 0.125, 0.75, 0.125, 0.5, 0.625, 0.7133, 0.875, 0.7133, 0.875, 0.75, 0.625, 0.75, 0.625, 0.5, 0.875, 0.5, 0.875, 0.5367, 0.625, 0.5367, 0.875, 0.5367, 0.625, 0.5367, 0.625, 0.5367, 0.875, 0.5367, 0.375, 0.25, 0.625, 0.25, 0.625, 0.5, 0.375, 0.5, 0.375, 0.75, 0.625, 0.75, 0.625, 1.0, 0.375, 1.0, 0.625, 0.7133, 0.875, 0.7133, 0.875, 0.7133, 0.625, 0.7133, 0.625, 0.5367, 0.875, 0.5367, 0.875, 0.7133, 0.625, 0.7133, 0.375, 0.5, 0.375, 0.75, 0.125, 0.75, 0.125, 0.5, 0.625, 0.7133, 0.875, 0.7133, 0.875, 0.75, 0.625, 0.75, 0.625, 0.5, 0.875, 0.5, 0.875, 0.5367, 0.625, 0.5367, 0.875, 0.5367, 0.625, 0.5367, 0.625, 0.5367, 0.875, 0.5367, 0.375, 0.25, 0.625, 0.25, 0.625, 0.5, 0.375, 0.5, 0.375, 0.75, 0.625, 0.75, 0.625, 1.0, 0.375, 1.0, 0.625, 0.7133, 0.875, 0.7133, 0.875, 0.7133, 0.625, 0.7133, 0.625, 0.5367, 0.875, 0.5367, 0.875, 0.7133, 0.625, 0.7133, 0.375, 0.5, 0.375, 0.75, 0.125, 0.75, 0.125, 0.5, 0.625, 0.7133, 0.875, 0.7133, 0.875, 0.75, 0.625, 0.75, 0.625, 0.5, 0.875, 0.5, 0.875, 0.5367, 0.625, 0.5367, 0.875, 0.5367, 0.625, 0.5367, 0.625, 0.5367, 0.875, 0.5367, 0.375, 0.25, 0.625, 0.25, 0.625, 0.5, 0.375, 0.5, 0.375, 0.75, 0.625, 0.75, 0.625, 1.0, 0.375, 1.0, 0.625, 0.7133, 0.875, 0.7133, 0.875, 0.7133, 0.625, 0.7133, 0.625, 0.5367, 0.875, 0.5367, 0.875, 0.7133, 0.625, 0.7133, 0.375, 0.5, 0.375, 0.75, 0.125, 0.75, 0.125, 0.5, 0.625, 0.7133, 0.875, 0.7133, 0.875, 0.75, 0.625, 0.75, 0.625, 0.5, 0.875, 0.5, 0.875, 0.5367, 0.625, 0.5367, 0.875, 0.5367, 0.625, 0.5367, 0.625, 0.5367, 0.875, 0.5367, 0.375, 0.25, 0.625, 0.25, 0.625, 0.5, 0.375, 0.5, 0.375, 0.75, 0.625, 0.75, 0.625, 1.0, 0.375, 1.0, 0.625, 0.7133, 0.875, 0.7133, 0.875, 0.7133, 0.625, 0.7133, 0.625, 0.5367, 0.875, 0.5367, 0.875, 0.7133, 0.625, 0.7133, 0.375, 0.5, 0.375, 0.75, 0.125, 0.75, 0.125, 0.5, 0.625, 0.7133, 0.875, 0.7133, 0.875, 0.75, 0.625, 0.75, 0.625, 0.5, 0.875, 0.5, 0.875, 0.5367, 0.625, 0.5367, 0.875, 0.5367, 0.625, 0.5367, 0.625, 0.5367, 0.875, 0.5367, 0.375, 0.25, 0.625, 0.25, 0.625, 0.5, 0.375, 0.5, 0.375, 0.75, 0.625, 0.75, 0.625, 1.0, 0.375, 1.0, 0.625, 0.7133, 0.875, 0.7133, 0.875, 0.7133, 0.625, 0.7133, 0.625, 0.5367, 0.875, 0.5367, 0.875, 0.7133, 0.625, 0.7133, 0.375, 0.5, 0.375, 0.75, 0.125, 0.75, 0.125, 0.5, 0.625, 0.7133, 0.875, 0.7133, 0.875, 0.75, 0.625, 0.75, 0.625, 0.5, 0.875, 0.5, 0.875, 0.5367, 0.625, 0.5367, 0.875, 0.5367, 0.625, 0.5367, 0.625, 0.5367, 0.875, 0.5367, 0.375, 0.25, 0.625, 0.25, 0.625, 0.5, 0.375, 0.5, 0.375, 0.75, 0.625, 0.75, 0.625, 1.0, 0.375, 1.0, 0.625, 0.7133, 0.875, 0.7133, 0.875, 0.7133, 0.625, 0.7133, 0.625, 0.5367, 0.875, 0.5367, 0.875, 0.7133, 0.625, 0.7133, 0.375, 0.5, 0.375, 0.75, 0.125, 0.75, 0.125, 0.5, 0.625, 0.7133, 0.875, 0.7133, 0.875, 0.75, 0.625, 0.75, 0.625, 0.5, 0.875, 0.5, 0.875, 0.5367, 0.625, 0.5367, 0.875, 0.5367, 0.625, 0.5367, 0.625, 0.5367, 0.875, 0.5367, 0.375, 0.25, 0.625, 0.25, 0.625, 0.5, 0.375, 0.5, 0.375, 0.75, 0.625, 0.75, 0.625, 1.0, 0.375, 1.0, 0.7103, 0.5367, 0.625, 0.5367, 0.625, 0.5367, 0.7103, 0.5367, 0.875, 0.5367, 0.7897, 0.5367, 0.7897, 0.5367, 0.875, 0.5367, 0.375, 0.4324, 0.625, 0.4324, 0.625, 0.5, 0.375, 0.5, 0.625, 1.0, 0.375, 1.0, 0.375, 0.75, 0.625, 0.75, 0.625, 0.7133, 0.7103, 0.5367, 0.7103, 0.5367, 0.625, 0.7133, 0.875, 0.5367, 0.7897, 0.5367, 0.625, 0.5367, 0.625, 0.5, 0.8074, 0.5, 0.875, 0.5, 0.375, 0.25, 0.625, 0.25, 0.625, 0.5, 0.375, 0.5, 0.375, 0.75, 0.625, 0.75, 0.625, 1.0, 0.375, 1.0, 0.375, 0.5, 0.375, 0.75, 0.3074, 0.5, 0.375, 0.5, 0.375, 0.75, 0.125, 0.75, 0.125, 0.5, 0.125, 0.5, 0.375, 0.25, 0.625, 0.25, 0.625, 0.3176, 0.375, 0.3176, 0.625, 0.7133, 0.7103, 0.5367, 0.625, 0.5367, 0.625, 0.5, 0.875, 0.75, 0.625, 0.75, 0.625, 0.7133, 0.875, 0.7133, 0.875, 0.75, 0.625, 0.75, 0.625, 0.5367, 0.7897, 0.5367, 0.7897, 0.5367, 0.625, 0.5367, 0.625, 0.5367, 0.7897, 0.5367, 0.875, 0.5367, 0.875, 0.7133, 0.625, 0.7133, 0.625, 0.5367, 0.7103, 0.5367, 0.625, 0.7133, 0.625, 0.7133, 0.875, 0.7133, 0.875, 0.7133, 0.625, 0.7133, 0.625, 0.7133, 0.875, 0.7133, 0.875, 0.7133, 0.625, 0.7133, 0.625, 0.5367, 0.875, 0.5367, 0.875, 0.7133, 0.625, 0.7133, 0.375, 0.5, 0.375, 0.75, 0.125, 0.75, 0.125, 0.5, 0.625, 0.7133, 0.875, 0.7133, 0.875, 0.75, 0.625, 0.75, 0.625, 0.5, 0.875, 0.5, 0.875, 0.5367, 0.625, 0.5367, 0.875, 0.5367, 0.625, 0.5367, 0.625, 0.5367, 0.875, 0.5367, 0.375, 0.25, 0.625, 0.25, 0.625, 0.5, 0.375, 0.5, 0.375, 0.75, 0.625, 0.75, 0.625, 1.0, 0.375, 1.0, 0.625, 0.7133, 0.875, 0.7133, 0.875, 0.7133, 0.625, 0.7133, 0.625, 0.5367, 0.875, 0.5367, 0.875, 0.7133, 0.625, 0.7133, 0.375, 0.5, 0.375, 0.75, 0.125, 0.75, 0.125, 0.5, 0.625, 0.7133, 0.875, 0.7133, 0.875, 0.75, 0.625, 0.75, 0.625, 0.5, 0.875, 0.5, 0.875, 0.5367, 0.625, 0.5367, 0.875, 0.5367, 0.625, 0.5367, 0.625, 0.5367, 0.875, 0.5367, 0.375, 0.25, 0.625, 0.25, 0.625, 0.5, 0.375, 0.5, 0.375, 0.75, 0.625, 0.75, 0.625, 1.0, 0.375, 1.0, 0.625, 0.7133, 0.875, 0.7133, 0.875, 0.7133, 0.625, 0.7133, 0.625, 0.5367, 0.875, 0.5367, 0.875, 0.7133, 0.625, 0.7133, 0.375, 0.5, 0.375, 0.75, 0.125, 0.75, 0.125, 0.5, 0.625, 0.7133, 0.875, 0.7133, 0.875, 0.75, 0.625, 0.75, 0.625, 0.5, 0.875, 0.5, 0.875, 0.5367, 0.625, 0.5367, 0.875, 0.5367, 0.625, 0.5367, 0.625, 0.5367, 0.875, 0.5367, 0.375, 0.25, 0.625, 0.25, 0.625, 0.5, 0.375, 0.5, 0.375, 0.75, 0.625, 0.75, 0.625, 1.0, 0.375, 1.0, 0.625, 0.7133, 0.875, 0.7133, 0.875, 0.7133, 0.625, 0.7133, 0.625, 0.5367, 0.875, 0.5367, 0.875, 0.7133, 0.625, 0.7133, 0.375, 0.5, 0.375, 0.75, 0.125, 0.75, 0.125, 0.5, 0.625, 0.7133, 0.875, 0.7133, 0.875, 0.75, 0.625, 0.75, 0.625, 0.5, 0.875, 0.5, 0.875, 0.5367, 0.625, 0.5367, 0.875, 0.5367, 0.625, 0.5367, 0.625, 0.5367, 0.875, 0.5367, 0.375, 0.25, 0.625, 0.25, 0.625, 0.5, 0.375, 0.5, 0.375, 0.75, 0.625, 0.75, 0.625, 1.0, 0.375, 1.0, 0.625, 0.7133, 0.875, 0.7133, 0.875, 0.7133, 0.625, 0.7133, 0.625, 0.5367, 0.875, 0.5367, 0.875, 0.7133, 0.625, 0.7133, 0.375, 0.5, 0.375, 0.75, 0.125, 0.75, 0.125, 0.5, 0.625, 0.7133, 0.875, 0.7133, 0.875, 0.75, 0.625, 0.75, 0.625, 0.5, 0.875, 0.5, 0.875, 0.5367, 0.625, 0.5367, 0.875, 0.5367, 0.625, 0.5367, 0.625, 0.5367, 0.875, 0.5367, 0.375, 0.25, 0.625, 0.25, 0.625, 0.5, 0.375, 0.5, 0.375, 0.75, 0.625, 0.75, 0.625, 1.0, 0.375, 1.0, 0.7103, 0.5367, 0.625, 0.5367, 0.625, 0.5367, 0.7103, 0.5367, 0.875, 0.5367, 0.7897, 0.5367, 0.7897, 0.5367, 0.875, 0.5367, 0.375, 0.4324, 0.625, 0.4324, 0.625, 0.5, 0.375, 0.5, 0.625, 1.0, 0.375, 1.0, 0.375, 0.75, 0.625, 0.75, 0.625, 0.7133, 0.7103, 0.5367, 0.7103, 0.5367, 0.625, 0.7133, 0.875, 0.5367, 0.7897, 0.5367, 0.625, 0.5367, 0.625, 0.5, 0.8074, 0.5, 0.875, 0.5, 0.375, 0.25, 0.625, 0.25, 0.625, 0.5, 0.375, 0.5, 0.375, 0.75, 0.625, 0.75, 0.625, 1.0, 0.375, 1.0, 0.375, 0.5, 0.375, 0.75, 0.3074, 0.5, 0.375, 0.5, 0.375, 0.75, 0.125, 0.75, 0.125, 0.5, 0.125, 0.5, 0.375, 0.25, 0.625, 0.25, 0.625, 0.3176, 0.375, 0.3176, 0.625, 0.7133, 0.7103, 0.5367, 0.625, 0.5367, 0.625, 0.5, 0.875, 0.75, 0.625, 0.75, 0.625, 0.7133, 0.875, 0.7133, 0.875, 0.75, 0.625, 0.75, 0.625, 0.5367, 0.7897, 0.5367, 0.7897, 0.5367, 0.625, 0.5367, 0.625, 0.5367, 0.7897, 0.5367, 0.875, 0.5367, 0.875, 0.7133, 0.625, 0.7133, 0.625, 0.5367, 0.7103, 0.5367, 0.625, 0.7133, 0.625, 0.7133, 0.875, 0.7133, 0.875, 0.7133, 0.625, 0.7133, 0.625, 0.7133, 0.875, 0.7133, 0.875, 0.7133, 0.625, 0.7133, 0.625, 0.5367, 0.875, 0.5367, 0.875, 0.7133, 0.625, 0.7133, 0.375, 0.5, 0.375, 0.75, 0.125, 0.75, 0.125, 0.5, 0.625, 0.7133, 0.875, 0.7133, 0.875, 0.75, 0.625, 0.75, 0.625, 0.5, 0.875, 0.5, 0.875, 0.5367, 0.625, 0.5367, 0.875, 0.5367, 0.625, 0.5367, 0.625, 0.5367, 0.875, 0.5367, 0.375, 0.25, 0.625, 0.25, 0.625, 0.5, 0.375, 0.5, 0.375, 0.75, 0.625, 0.75, 0.625, 1.0, 0.375, 1.0, 0.625, 0.7133, 0.875, 0.7133, 0.875, 0.7133, 0.625, 0.7133, 0.625, 0.5367, 0.875, 0.5367, 0.875, 0.7133, 0.625, 0.7133, 0.375, 0.5, 0.375, 0.75, 0.125, 0.75, 0.125, 0.5, 0.625, 0.7133, 0.875, 0.7133, 0.875, 0.75, 0.625, 0.75, 0.625, 0.5, 0.875, 0.5, 0.875, 0.5367, 0.625, 0.5367, 0.875, 0.5367, 0.625, 0.5367, 0.625, 0.5367, 0.875, 0.5367, 0.375, 0.25, 0.625, 0.25, 0.625, 0.5, 0.375, 0.5, 0.375, 0.75, 0.625, 0.75, 0.625, 1.0, 0.375, 1.0, 0.625, 0.7133, 0.875, 0.7133, 0.875, 0.7133, 0.625, 0.7133, 0.625, 0.5367, 0.875, 0.5367, 0.875, 0.7133, 0.625, 0.7133, 0.375, 0.5, 0.375, 0.75, 0.125, 0.75, 0.125, 0.5, 0.625, 0.7133, 0.875, 0.7133, 0.875, 0.75, 0.625, 0.75, 0.625, 0.5, 0.875, 0.5, 0.875, 0.5367, 0.625, 0.5367, 0.875, 0.5367, 0.625, 0.5367, 0.625, 0.5367, 0.875, 0.5367, 0.375, 0.25, 0.625, 0.25, 0.625, 0.5, 0.375, 0.5, 0.375, 0.75, 0.625, 0.75, 0.625, 1.0, 0.375, 1.0, 0.625, 0.7133, 0.875, 0.7133, 0.875, 0.7133, 0.625, 0.7133, 0.625, 0.5367, 0.875, 0.5367, 0.875, 0.7133, 0.625, 0.7133, 0.375, 0.5, 0.375, 0.75, 0.125, 0.75, 0.125, 0.5, 0.625, 0.7133, 0.875, 0.7133, 0.875, 0.75, 0.625, 0.75, 0.625, 0.5, 0.875, 0.5, 0.875, 0.5367, 0.625, 0.5367, 0.875, 0.5367, 0.625, 0.5367, 0.625, 0.5367, 0.875, 0.5367, 0.375, 0.25, 0.625, 0.25, 0.625, 0.5, 0.375, 0.5, 0.375, 0.75, 0.625, 0.75, 0.625, 1.0, 0.375, 1.0, 0.625, 0.7133, 0.875, 0.7133, 0.875, 0.7133, 0.625, 0.7133, 0.625, 0.5367, 0.875, 0.5367, 0.875, 0.7133, 0.625, 0.7133, 0.375, 0.5, 0.375, 0.75, 0.125, 0.75, 0.125, 0.5, 0.625, 0.7133, 0.875, 0.7133, 0.875, 0.75, 0.625, 0.75, 0.625, 0.5, 0.875, 0.5, 0.875, 0.5367, 0.625, 0.5367, 0.875, 0.5367, 0.625, 0.5367, 0.625, 0.5367, 0.875, 0.5367, 0.375, 0.25, 0.625, 0.25, 0.625, 0.5, 0.375, 0.5, 0.375, 0.75, 0.625, 0.75, 0.625, 1.0, 0.375, 1.0, 0.625, 0.7133, 0.875, 0.7133, 0.875, 0.7133, 0.625, 0.7133, 0.625, 0.5367, 0.875, 0.5367, 0.875, 0.7133, 0.625, 0.7133, 0.375, 0.5, 0.375, 0.75, 0.125, 0.75, 0.125, 0.5, 0.625, 0.7133, 0.875, 0.7133, 0.875, 0.75, 0.625, 0.75, 0.625, 0.5, 0.875, 0.5, 0.875, 0.5367, 0.625, 0.5367, 0.875, 0.5367, 0.625, 0.5367, 0.625, 0.5367, 0.875, 0.5367, 0.375, 0.25, 0.625, 0.25, 0.625, 0.5, 0.375, 0.5, 0.375, 0.75, 0.625, 0.75, 0.625, 1.0, 0.375, 1.0, 0.625, 0.7133, 0.875, 0.7133, 0.875, 0.7133, 0.625, 0.7133, 0.625, 0.5367, 0.875, 0.5367, 0.875, 0.7133, 0.625, 0.7133, 0.375, 0.5, 0.375, 0.75, 0.125, 0.75, 0.125, 0.5, 0.625, 0.7133, 0.875, 0.7133, 0.875, 0.75, 0.625, 0.75, 0.625, 0.5, 0.875, 0.5, 0.875, 0.5367, 0.625, 0.5367, 0.875, 0.5367, 0.625, 0.5367, 0.625, 0.5367, 0.875, 0.5367, 0.375, 0.25, 0.625, 0.25, 0.625, 0.5, 0.375, 0.5, 0.375, 0.75, 0.625, 0.75, 0.625, 1.0, 0.375, 1.0, 0.625, 0.7133, 0.875, 0.7133, 0.875, 0.7133, 0.625, 0.7133, 0.625, 0.5367, 0.875, 0.5367, 0.875, 0.7133, 0.625, 0.7133, 0.375, 0.5, 0.375, 0.75, 0.125, 0.75, 0.125, 0.5, 0.625, 0.7133, 0.875, 0.7133, 0.875, 0.75, 0.625, 0.75, 0.625, 0.5, 0.875, 0.5, 0.875, 0.5367, 0.625, 0.5367, 0.875, 0.5367, 0.625, 0.5367, 0.625, 0.5367, 0.875, 0.5367, 0.375, 0.25, 0.625, 0.25, 0.625, 0.5, 0.375, 0.5, 0.375, 0.75, 0.625, 0.75, 0.625, 1.0, 0.375, 1.0, 0.625, 0.7133, 0.875, 0.7133, 0.875, 0.7133, 0.625, 0.7133, 0.625, 0.5367, 0.875, 0.5367, 0.875, 0.7133, 0.625, 0.7133, 0.375, 0.5, 0.375, 0.75, 0.125, 0.75, 0.125, 0.5, 0.625, 0.7133, 0.875, 0.7133, 0.875, 0.75, 0.625, 0.75, 0.625, 0.5, 0.875, 0.5, 0.875, 0.5367, 0.625, 0.5367, 0.875, 0.5367, 0.625, 0.5367, 0.625, 0.5367, 0.875, 0.5367, 0.375, 0.25, 0.625, 0.25, 0.625, 0.5, 0.375, 0.5, 0.375, 0.75, 0.625, 0.75, 0.625, 1.0, 0.375, 1.0, 0.625, 0.7133, 0.875, 0.7133, 0.875, 0.7133, 0.625, 0.7133, 0.625, 0.5367, 0.875, 0.5367, 0.875, 0.7133, 0.625, 0.7133, 0.375, 0.5, 0.375, 0.75, 0.125, 0.75, 0.125, 0.5, 0.625, 0.7133, 0.875, 0.7133, 0.875, 0.75, 0.625, 0.75, 0.625, 0.5, 0.875, 0.5, 0.875, 0.5367, 0.625, 0.5367, 0.875, 0.5367, 0.625, 0.5367, 0.625, 0.5367, 0.875, 0.5367, 0.375, 0.25, 0.625, 0.25, 0.625, 0.5, 0.375, 0.5, 0.375, 0.75, 0.625, 0.75, 0.625, 1.0, 0.375, 1.0])
me_cube_017.materials.append(mat_ladrillo)
me_cube_017.materials.append(mat_gris)
me_cube_017.use_remesh_fix_poles = True
me_cube_017.use_remesh_preserve_attributes = False
me_cube_017.update()
me_cube_018 = bpy.data.meshes.new('Cube.018')
me_cube_018.from_pydata([(-2.169, -1.851, -0.2505), (-2.169, 0.1491, -0.2505), (2.161, -1.851, -0.2505), (2.161, 0.1491, -0.2505), (-2.169, -1.557, -0.07066), (-2.169, -0.1446, -0.07066), (2.161, -0.1446, -0.07066), (2.161, -1.557, -0.07066), (-2.169, -0.1446, 0.1606), (-2.169, 0.1491, 0.1606), (2.161, 0.1491, 0.1606), (2.161, -1.557, 0.1606), (2.161, -1.851, 0.1606), (-2.169, -1.851, 0.1606), (-2.169, -1.557, 0.1606), (2.161, -0.1446, 0.1606), (1.004, 0.1478, -0.2505), (-0.9972, 0.1478, -0.2505), (1.003, 1.7, -0.2505), (-0.9967, 1.7, -0.2505), (-0.703, 1.7, -0.07066), (0.7097, 1.7, -0.07066), (-0.9972, 0.1478, 0.1606), (-0.9967, 1.7, 0.1606), (0.7097, 1.7, 0.1606), (1.003, 1.7, 0.1606), (1.004, 0.1478, 0.1606), (-0.703, 1.7, 0.1606), (-0.6894, -0.1446, -0.07066), (0.6954, -0.1446, -0.07066), (-0.6894, -0.1446, 0.1606), (0.7054, -0.1446, 0.1606)], [], [(29, 6, 15, 31), (5, 28, 30, 8), (16, 26, 10, 3), (13, 0, 2, 12), (21, 29, 31, 24), (8, 30, 27, 23, 22, 9), (17, 22, 23, 19), (18, 25, 26, 16), (19, 18, 16, 3, 2, 0, 1, 17), (1, 9, 22, 17), (24, 31, 15, 10, 26, 25), (11, 14, 13, 12), (27, 30, 28, 20), (20, 28, 5, 4, 7, 6, 29, 21), (7, 4, 14, 11)])
me_cube_018.polygons.foreach_set('use_smooth', [True] * 15)
me_cube_018.polygons.foreach_set('material_index', [0, 0, 0, 0, 0, 0, 0, 0, 1, 0, 0, 0, 0, 1, 0])
_uv = me_cube_018.uv_layers.new(name='UVMap')
_uv.uv.foreach_set('vector', [0.7103, 0.5367, 0.625, 0.5367, 0.625, 0.5367, 0.7103, 0.5367, 0.875, 0.5367, 0.7897, 0.5367, 0.7897, 0.5367, 0.875, 0.5367, 0.375, 0.4324, 0.625, 0.4324, 0.625, 0.5, 0.375, 0.5, 0.625, 1.0, 0.375, 1.0, 0.375, 0.75, 0.625, 0.75, 0.625, 0.7133, 0.7103, 0.5367, 0.7103, 0.5367, 0.625, 0.7133, 0.875, 0.5367, 0.7897, 0.5367, 0.625, 0.5367, 0.625, 0.5, 0.8074, 0.5, 0.875, 0.5, 0.375, 0.25, 0.625, 0.25, 0.625, 0.5, 0.375, 0.5, 0.375, 0.75, 0.625, 0.75, 0.625, 1.0, 0.375, 1.0, 0.375, 0.5, 0.375, 0.75, 0.3074, 0.5, 0.375, 0.5, 0.375, 0.75, 0.125, 0.75, 0.125, 0.5, 0.125, 0.5, 0.375, 0.25, 0.625, 0.25, 0.625, 0.3176, 0.375, 0.3176, 0.625, 0.7133, 0.7103, 0.5367, 0.625, 0.5367, 0.625, 0.5, 0.875, 0.75, 0.625, 0.75, 0.625, 0.7133, 0.875, 0.7133, 0.875, 0.75, 0.625, 0.75, 0.625, 0.5367, 0.7897, 0.5367, 0.7897, 0.5367, 0.625, 0.5367, 0.625, 0.5367, 0.7897, 0.5367, 0.875, 0.5367, 0.875, 0.7133, 0.625, 0.7133, 0.625, 0.5367, 0.7103, 0.5367, 0.625, 0.7133, 0.625, 0.7133, 0.875, 0.7133, 0.875, 0.7133, 0.625, 0.7133])
me_cube_018.materials.append(mat_ladrillo)
me_cube_018.materials.append(mat_gris)
me_cube_018.use_remesh_fix_poles = True
me_cube_018.use_remesh_preserve_attributes = False
me_cube_018.update()
me_cube_019 = bpy.data.meshes.new('Cube.019')
me_cube_019.from_pydata([(-2.17, 1.0, -0.2505), (2.16, 1.0, -0.2505), (-2.17, 0.7063, -0.07066), (2.16, 0.7063, -0.07066), (-2.17, 0.7063, 0.1606), (-2.17, 1.0, 0.1606), (2.16, 1.0, 0.1606), (2.16, 0.7063, 0.1606), (1.002, 0.9987, -0.2505), (-0.9985, 0.9987, -0.2505), (1.002, 2.197, -0.2505), (-0.9979, 2.197, -0.2505), (-0.7043, 2.197, -0.07066), (0.7084, 2.197, -0.07066), (-0.9985, 0.9987, 0.1606), (-0.9979, 2.197, 0.1606), (0.7084, 2.197, 0.1606), (1.002, 2.197, 0.1606), (1.002, 0.9987, 0.1606), (-0.7043, 2.197, 0.1606), (-0.6907, 0.7063, -0.07066), (0.6941, 0.7063, -0.07066), (-0.6907, 0.7063, 0.1606), (0.7041, 0.7063, 0.1606), (-2.17, -1.0, -0.2505), (2.16, -1.0, -0.2505), (-2.17, -0.7063, -0.07066), (2.16, -0.7063, -0.07066), (-2.17, -0.7063, 0.1606), (-2.17, -1.0, 0.1606), (2.16, -1.0, 0.1606), (2.16, -0.7063, 0.1606), (1.002, -0.9987, -0.2505), (-0.9985, -0.9987, -0.2505), (1.002, -2.197, -0.2505), (-0.9979, -2.197, -0.2505), (-0.7043, -2.197, -0.07066), (0.7084, -2.197, -0.07066), (-0.9985, -0.9987, 0.1606), (-0.9979, -2.197, 0.1606), (0.7084, -2.197, 0.1606), (1.002, -2.197, 0.1606), (1.002, -0.9987, 0.1606), (-0.7043, -2.197, 0.1606), (-0.6907, -0.7063, -0.07066), (0.6941, -0.7063, -0.07066), (-0.6907, -0.7063, 0.1606), (0.7041, -0.7063, 0.1606)], [], [(21, 3, 7, 23), (2, 20, 22, 4), (8, 18, 6, 1), (13, 21, 23, 16), (4, 22, 19, 15, 14, 5), (9, 14, 15, 11), (10, 17, 18, 8), (0, 5, 14, 9), (16, 23, 7, 6, 18, 17), (19, 22, 20, 12), (35, 33, 24, 0, 9, 11, 10, 8, 1, 25, 32, 34), (45, 47, 31, 27), (26, 28, 46, 44), (32, 25, 30, 42), (37, 40, 47, 45), (28, 29, 38, 39, 43, 46), (33, 35, 39, 38), (34, 32, 42, 41), (24, 33, 38, 29), (40, 41, 42, 30, 31, 47), (43, 36, 44, 46), (36, 37, 45, 27, 3, 21, 13, 12, 20, 2, 26, 44)])
me_cube_019.polygons.foreach_set('use_smooth', [True] * 22)
me_cube_019.polygons.foreach_set('material_index', [0, 0, 0, 0, 0, 0, 0, 0, 0, 0, 1, 0, 0, 0, 0, 0, 0, 0, 0, 0, 0, 1])
_uv = me_cube_019.uv_layers.new(name='UVMap')
_uv.uv.foreach_set('vector', [0.7103, 0.5367, 0.625, 0.5367, 0.625, 0.5367, 0.7103, 0.5367, 0.875, 0.5367, 0.7897, 0.5367, 0.7897, 0.5367, 0.875, 0.5367, 0.375, 0.4324, 0.625, 0.4324, 0.625, 0.5, 0.375, 0.5, 0.625, 0.7133, 0.7103, 0.5367, 0.7103, 0.5367, 0.625, 0.7133, 0.875, 0.5367, 0.7897, 0.5367, 0.625, 0.5367, 0.625, 0.5, 0.8074, 0.5, 0.875, 0.5, 0.375, 0.25, 0.625, 0.25, 0.625, 0.5, 0.375, 0.5, 0.375, 0.75, 0.625, 0.75, 0.625, 1.0, 0.375, 1.0, 0.375, 0.25, 0.625, 0.25, 0.625, 0.3176, 0.375, 0.3176, 0.625, 0.7133, 0.7103, 0.5367, 0.625, 0.5367, 0.625, 0.5, 0.875, 0.75, 0.625, 0.75, 0.625, 0.5367, 0.7897, 0.5367, 0.7897, 0.5367, 0.625, 0.5367, 0.375, 0.5, 0.125, 0.5, 0.125, 0.5, 0.125, 0.5, 0.125, 0.5, 0.375, 0.5, 0.375, 0.75, 0.3074, 0.5, 0.375, 0.5, 0.375, 0.5, 0.3074, 0.5, 0.375, 0.75, 0.7103, 0.5367, 0.7103, 0.5367, 0.625, 0.5367, 0.625, 0.5367, 0.875, 0.5367, 0.875, 0.5367, 0.7897, 0.5367, 0.7897, 0.5367, 0.375, 0.4324, 0.375, 0.5, 0.625, 0.5, 0.625, 0.4324, 0.625, 0.7133, 0.625, 0.7133, 0.7103, 0.5367, 0.7103, 0.5367, 0.875, 0.5367, 0.875, 0.5, 0.8074, 0.5, 0.625, 0.5, 0.625, 0.5367, 0.7897, 0.5367, 0.375, 0.25, 0.375, 0.5, 0.625, 0.5, 0.625, 0.25, 0.375, 0.75, 0.375, 1.0, 0.625, 1.0, 0.625, 0.75, 0.375, 0.25, 0.375, 0.3176, 0.625, 0.3176, 0.625, 0.25, 0.625, 0.7133, 0.625, 0.75, 0.875, 0.75, 0.625, 0.5, 0.625, 0.5367, 0.7103, 0.5367, 0.625, 0.5367, 0.625, 0.5367, 0.7897, 0.5367, 0.7897, 0.5367, 0.625, 0.5367, 0.625, 0.7133, 0.7103, 0.5367, 0.625, 0.5367, 0.625, 0.5367, 0.7103, 0.5367, 0.625, 0.7133, 0.625, 0.5367, 0.7897, 0.5367, 0.875, 0.5367, 0.875, 0.5367, 0.7897, 0.5367])
me_cube_019.materials.append(mat_ladrillo)
me_cube_019.materials.append(mat_gris)
me_cube_019.use_remesh_fix_poles = True
me_cube_019.use_remesh_preserve_attributes = False
me_cube_019.update()
me_cube_020 = bpy.data.meshes.new('Cube.020')
me_cube_020.from_pydata([(-2.169, -1.851, -0.2505), (-2.169, 0.1491, -0.2505), (2.161, -1.851, -0.2505), (2.161, 0.1491, -0.2505), (-2.169, -1.557, -0.07066), (-2.169, -0.1446, -0.07066), (2.161, -0.1446, -0.07066), (2.161, -1.557, -0.07066), (-2.169, -0.1446, 0.1606), (-2.169, 0.1491, 0.1606), (2.161, 0.1491, 0.1606), (2.161, -1.557, 0.1606), (2.161, -1.851, 0.1606), (-2.169, -1.851, 0.1606), (-2.169, -1.557, 0.1606), (2.161, -0.1446, 0.1606), (1.004, 0.1478, -0.2505), (-0.9972, 0.1478, -0.2505), (1.003, 1.7, -0.2505), (-0.9967, 1.7, -0.2505), (-0.703, 1.7, -0.07066), (0.7097, 1.7, -0.07066), (-0.9972, 0.1478, 0.1606), (-0.9967, 1.7, 0.1606), (0.7097, 1.7, 0.1606), (1.003, 1.7, 0.1606), (1.004, 0.1478, 0.1606), (-0.703, 1.7, 0.1606), (-0.6894, -0.1446, -0.07066), (0.6954, -0.1446, -0.07066), (-0.6894, -0.1446, 0.1606), (0.7054, -0.1446, 0.1606)], [], [(29, 6, 15, 31), (5, 28, 30, 8), (16, 26, 10, 3), (13, 0, 2, 12), (21, 29, 31, 24), (8, 30, 27, 23, 22, 9), (17, 22, 23, 19), (18, 25, 26, 16), (19, 18, 16, 3, 2, 0, 1, 17), (1, 9, 22, 17), (24, 31, 15, 10, 26, 25), (11, 14, 13, 12), (27, 30, 28, 20), (20, 28, 5, 4, 7, 6, 29, 21), (7, 4, 14, 11)])
me_cube_020.polygons.foreach_set('use_smooth', [True] * 15)
me_cube_020.polygons.foreach_set('material_index', [0, 0, 0, 0, 0, 0, 0, 0, 1, 0, 0, 0, 0, 1, 0])
_uv = me_cube_020.uv_layers.new(name='UVMap')
_uv.uv.foreach_set('vector', [0.7103, 0.5367, 0.625, 0.5367, 0.625, 0.5367, 0.7103, 0.5367, 0.875, 0.5367, 0.7897, 0.5367, 0.7897, 0.5367, 0.875, 0.5367, 0.375, 0.4324, 0.625, 0.4324, 0.625, 0.5, 0.375, 0.5, 0.625, 1.0, 0.375, 1.0, 0.375, 0.75, 0.625, 0.75, 0.625, 0.7133, 0.7103, 0.5367, 0.7103, 0.5367, 0.625, 0.7133, 0.875, 0.5367, 0.7897, 0.5367, 0.625, 0.5367, 0.625, 0.5, 0.8074, 0.5, 0.875, 0.5, 0.375, 0.25, 0.625, 0.25, 0.625, 0.5, 0.375, 0.5, 0.375, 0.75, 0.625, 0.75, 0.625, 1.0, 0.375, 1.0, 0.375, 0.5, 0.375, 0.75, 0.3074, 0.5, 0.375, 0.5, 0.375, 0.75, 0.125, 0.75, 0.125, 0.5, 0.125, 0.5, 0.375, 0.25, 0.625, 0.25, 0.625, 0.3176, 0.375, 0.3176, 0.625, 0.7133, 0.7103, 0.5367, 0.625, 0.5367, 0.625, 0.5, 0.875, 0.75, 0.625, 0.75, 0.625, 0.7133, 0.875, 0.7133, 0.875, 0.75, 0.625, 0.75, 0.625, 0.5367, 0.7897, 0.5367, 0.7897, 0.5367, 0.625, 0.5367, 0.625, 0.5367, 0.7897, 0.5367, 0.875, 0.5367, 0.875, 0.7133, 0.625, 0.7133, 0.625, 0.5367, 0.7103, 0.5367, 0.625, 0.7133, 0.625, 0.7133, 0.875, 0.7133, 0.875, 0.7133, 0.625, 0.7133])
me_cube_020.materials.append(mat_ladrillo)
me_cube_020.materials.append(mat_gris)
me_cube_020.use_remesh_fix_poles = True
me_cube_020.use_remesh_preserve_attributes = False
me_cube_020.update()
me_cube_021 = bpy.data.meshes.new('Cube.021')
me_cube_021.from_pydata([(-2.169, -1.851, -0.2505), (-2.169, 0.1491, -0.2505), (2.161, -1.851, -0.2505), (2.161, 0.1491, -0.2505), (-2.169, -1.557, -0.07066), (-2.169, -0.1446, -0.07066), (2.161, -0.1446, -0.07066), (2.161, -1.557, -0.07066), (-2.169, -0.1446, 0.1606), (-2.169, 0.1491, 0.1606), (2.161, 0.1491, 0.1606), (2.161, -1.557, 0.1606), (2.161, -1.851, 0.1606), (-2.169, -1.851, 0.1606), (-2.169, -1.557, 0.1606), (2.161, -0.1446, 0.1606), (1.004, 0.1478, -0.2505), (-0.9972, 0.1478, -0.2505), (1.003, 1.7, -0.2505), (-0.9967, 1.7, -0.2505), (-0.703, 1.7, -0.07066), (0.7097, 1.7, -0.07066), (-0.9972, 0.1478, 0.1606), (-0.9967, 1.7, 0.1606), (0.7097, 1.7, 0.1606), (1.003, 1.7, 0.1606), (1.004, 0.1478, 0.1606), (-0.703, 1.7, 0.1606), (-0.6894, -0.1446, -0.07066), (0.6954, -0.1446, -0.07066), (-0.6894, -0.1446, 0.1606), (0.7054, -0.1446, 0.1606)], [], [(29, 6, 15, 31), (5, 28, 30, 8), (16, 26, 10, 3), (13, 0, 2, 12), (21, 29, 31, 24), (8, 30, 27, 23, 22, 9), (17, 22, 23, 19), (18, 25, 26, 16), (19, 18, 16, 3, 2, 0, 1, 17), (1, 9, 22, 17), (24, 31, 15, 10, 26, 25), (11, 14, 13, 12), (27, 30, 28, 20), (20, 28, 5, 4, 7, 6, 29, 21), (7, 4, 14, 11)])
me_cube_021.polygons.foreach_set('use_smooth', [True] * 15)
me_cube_021.polygons.foreach_set('material_index', [0, 0, 0, 0, 0, 0, 0, 0, 1, 0, 0, 0, 0, 1, 0])
_uv = me_cube_021.uv_layers.new(name='UVMap')
_uv.uv.foreach_set('vector', [0.7103, 0.5367, 0.625, 0.5367, 0.625, 0.5367, 0.7103, 0.5367, 0.875, 0.5367, 0.7897, 0.5367, 0.7897, 0.5367, 0.875, 0.5367, 0.375, 0.4324, 0.625, 0.4324, 0.625, 0.5, 0.375, 0.5, 0.625, 1.0, 0.375, 1.0, 0.375, 0.75, 0.625, 0.75, 0.625, 0.7133, 0.7103, 0.5367, 0.7103, 0.5367, 0.625, 0.7133, 0.875, 0.5367, 0.7897, 0.5367, 0.625, 0.5367, 0.625, 0.5, 0.8074, 0.5, 0.875, 0.5, 0.375, 0.25, 0.625, 0.25, 0.625, 0.5, 0.375, 0.5, 0.375, 0.75, 0.625, 0.75, 0.625, 1.0, 0.375, 1.0, 0.375, 0.5, 0.375, 0.75, 0.3074, 0.5, 0.375, 0.5, 0.375, 0.75, 0.125, 0.75, 0.125, 0.5, 0.125, 0.5, 0.375, 0.25, 0.625, 0.25, 0.625, 0.3176, 0.375, 0.3176, 0.625, 0.7133, 0.7103, 0.5367, 0.625, 0.5367, 0.625, 0.5, 0.875, 0.75, 0.625, 0.75, 0.625, 0.7133, 0.875, 0.7133, 0.875, 0.75, 0.625, 0.75, 0.625, 0.5367, 0.7897, 0.5367, 0.7897, 0.5367, 0.625, 0.5367, 0.625, 0.5367, 0.7897, 0.5367, 0.875, 0.5367, 0.875, 0.7133, 0.625, 0.7133, 0.625, 0.5367, 0.7103, 0.5367, 0.625, 0.7133, 0.625, 0.7133, 0.875, 0.7133, 0.875, 0.7133, 0.625, 0.7133])
me_cube_021.materials.append(mat_ladrillo)
me_cube_021.materials.append(mat_gris)
me_cube_021.use_remesh_fix_poles = True
me_cube_021.use_remesh_preserve_attributes = False
me_cube_021.update()
me_cube_022 = bpy.data.meshes.new('Cube.022')
me_cube_022.from_pydata([(-2.169, -1.851, -0.2505), (-2.169, 0.1491, -0.2505), (2.161, -1.851, -0.2505), (2.161, 0.1491, -0.2505), (-2.169, -1.557, -0.07066), (-2.169, -0.1446, -0.07066), (2.161, -0.1446, -0.07066), (2.161, -1.557, -0.07066), (-2.169, -0.1446, 0.1606), (-2.169, 0.1491, 0.1606), (2.161, 0.1491, 0.1606), (2.161, -1.557, 0.1606), (2.161, -1.851, 0.1606), (-2.169, -1.851, 0.1606), (-2.169, -1.557, 0.1606), (2.161, -0.1446, 0.1606), (1.004, 0.1478, -0.2505), (-0.9972, 0.1478, -0.2505), (1.003, 1.7, -0.2505), (-0.9967, 1.7, -0.2505), (-0.703, 1.7, -0.07066), (0.7097, 1.7, -0.07066), (-0.9972, 0.1478, 0.1606), (-0.9967, 1.7, 0.1606), (0.7097, 1.7, 0.1606), (1.003, 1.7, 0.1606), (1.004, 0.1478, 0.1606), (-0.703, 1.7, 0.1606), (-0.6894, -0.1446, -0.07066), (0.6954, -0.1446, -0.07066), (-0.6894, -0.1446, 0.1606), (0.7054, -0.1446, 0.1606)], [], [(29, 6, 15, 31), (5, 28, 30, 8), (16, 26, 10, 3), (13, 0, 2, 12), (21, 29, 31, 24), (8, 30, 27, 23, 22, 9), (17, 22, 23, 19), (18, 25, 26, 16), (19, 18, 16, 3, 2, 0, 1, 17), (1, 9, 22, 17), (24, 31, 15, 10, 26, 25), (11, 14, 13, 12), (27, 30, 28, 20), (20, 28, 5, 4, 7, 6, 29, 21), (7, 4, 14, 11)])
me_cube_022.polygons.foreach_set('use_smooth', [True] * 15)
me_cube_022.polygons.foreach_set('material_index', [0, 0, 0, 0, 0, 0, 0, 0, 1, 0, 0, 0, 0, 1, 0])
_uv = me_cube_022.uv_layers.new(name='UVMap')
_uv.uv.foreach_set('vector', [0.7103, 0.5367, 0.625, 0.5367, 0.625, 0.5367, 0.7103, 0.5367, 0.875, 0.5367, 0.7897, 0.5367, 0.7897, 0.5367, 0.875, 0.5367, 0.375, 0.4324, 0.625, 0.4324, 0.625, 0.5, 0.375, 0.5, 0.625, 1.0, 0.375, 1.0, 0.375, 0.75, 0.625, 0.75, 0.625, 0.7133, 0.7103, 0.5367, 0.7103, 0.5367, 0.625, 0.7133, 0.875, 0.5367, 0.7897, 0.5367, 0.625, 0.5367, 0.625, 0.5, 0.8074, 0.5, 0.875, 0.5, 0.375, 0.25, 0.625, 0.25, 0.625, 0.5, 0.375, 0.5, 0.375, 0.75, 0.625, 0.75, 0.625, 1.0, 0.375, 1.0, 0.375, 0.5, 0.375, 0.75, 0.3074, 0.5, 0.375, 0.5, 0.375, 0.75, 0.125, 0.75, 0.125, 0.5, 0.125, 0.5, 0.375, 0.25, 0.625, 0.25, 0.625, 0.3176, 0.375, 0.3176, 0.625, 0.7133, 0.7103, 0.5367, 0.625, 0.5367, 0.625, 0.5, 0.875, 0.75, 0.625, 0.75, 0.625, 0.7133, 0.875, 0.7133, 0.875, 0.75, 0.625, 0.75, 0.625, 0.5367, 0.7897, 0.5367, 0.7897, 0.5367, 0.625, 0.5367, 0.625, 0.5367, 0.7897, 0.5367, 0.875, 0.5367, 0.875, 0.7133, 0.625, 0.7133, 0.625, 0.5367, 0.7103, 0.5367, 0.625, 0.7133, 0.625, 0.7133, 0.875, 0.7133, 0.875, 0.7133, 0.625, 0.7133])
me_cube_022.materials.append(mat_ladrillo)
me_cube_022.materials.append(mat_gris)
me_cube_022.use_remesh_fix_poles = True
me_cube_022.use_remesh_preserve_attributes = False
me_cube_022.update()
me_cube_023 = bpy.data.meshes.new('Cube.023')
me_cube_023.from_pydata([(-2.169, -1.851, -0.2505), (-2.169, 0.1491, -0.2505), (2.161, -1.851, -0.2505), (2.161, 0.1491, -0.2505), (-2.169, -1.557, -0.07066), (-2.169, -0.1446, -0.07066), (2.161, -0.1446, -0.07066), (2.161, -1.557, -0.07066), (-2.169, -0.1446, 0.1606), (-2.169, 0.1491, 0.1606), (2.161, 0.1491, 0.1606), (2.161, -1.557, 0.1606), (2.161, -1.851, 0.1606), (-2.169, -1.851, 0.1606), (-2.169, -1.557, 0.1606), (2.161, -0.1446, 0.1606), (1.004, 0.1478, -0.2505), (-0.9972, 0.1478, -0.2505), (1.003, 1.7, -0.2505), (-0.9967, 1.7, -0.2505), (-0.703, 1.7, -0.07066), (0.7097, 1.7, -0.07066), (-0.9972, 0.1478, 0.1606), (-0.9967, 1.7, 0.1606), (0.7097, 1.7, 0.1606), (1.003, 1.7, 0.1606), (1.004, 0.1478, 0.1606), (-0.703, 1.7, 0.1606), (-0.6894, -0.1446, -0.07066), (0.6954, -0.1446, -0.07066), (-0.6894, -0.1446, 0.1606), (0.7054, -0.1446, 0.1606)], [], [(29, 6, 15, 31), (5, 28, 30, 8), (16, 26, 10, 3), (13, 0, 2, 12), (21, 29, 31, 24), (8, 30, 27, 23, 22, 9), (17, 22, 23, 19), (18, 25, 26, 16), (19, 18, 16, 3, 2, 0, 1, 17), (1, 9, 22, 17), (24, 31, 15, 10, 26, 25), (11, 14, 13, 12), (27, 30, 28, 20), (20, 28, 5, 4, 7, 6, 29, 21), (7, 4, 14, 11)])
me_cube_023.polygons.foreach_set('use_smooth', [True] * 15)
me_cube_023.polygons.foreach_set('material_index', [0, 0, 0, 0, 0, 0, 0, 0, 1, 0, 0, 0, 0, 1, 0])
_uv = me_cube_023.uv_layers.new(name='UVMap')
_uv.uv.foreach_set('vector', [0.7103, 0.5367, 0.625, 0.5367, 0.625, 0.5367, 0.7103, 0.5367, 0.875, 0.5367, 0.7897, 0.5367, 0.7897, 0.5367, 0.875, 0.5367, 0.375, 0.4324, 0.625, 0.4324, 0.625, 0.5, 0.375, 0.5, 0.625, 1.0, 0.375, 1.0, 0.375, 0.75, 0.625, 0.75, 0.625, 0.7133, 0.7103, 0.5367, 0.7103, 0.5367, 0.625, 0.7133, 0.875, 0.5367, 0.7897, 0.5367, 0.625, 0.5367, 0.625, 0.5, 0.8074, 0.5, 0.875, 0.5, 0.375, 0.25, 0.625, 0.25, 0.625, 0.5, 0.375, 0.5, 0.375, 0.75, 0.625, 0.75, 0.625, 1.0, 0.375, 1.0, 0.375, 0.5, 0.375, 0.75, 0.3074, 0.5, 0.375, 0.5, 0.375, 0.75, 0.125, 0.75, 0.125, 0.5, 0.125, 0.5, 0.375, 0.25, 0.625, 0.25, 0.625, 0.3176, 0.375, 0.3176, 0.625, 0.7133, 0.7103, 0.5367, 0.625, 0.5367, 0.625, 0.5, 0.875, 0.75, 0.625, 0.75, 0.625, 0.7133, 0.875, 0.7133, 0.875, 0.75, 0.625, 0.75, 0.625, 0.5367, 0.7897, 0.5367, 0.7897, 0.5367, 0.625, 0.5367, 0.625, 0.5367, 0.7897, 0.5367, 0.875, 0.5367, 0.875, 0.7133, 0.625, 0.7133, 0.625, 0.5367, 0.7103, 0.5367, 0.625, 0.7133, 0.625, 0.7133, 0.875, 0.7133, 0.875, 0.7133, 0.625, 0.7133])
me_cube_023.materials.append(mat_ladrillo)
me_cube_023.materials.append(mat_gris)
me_cube_023.use_remesh_fix_poles = True
me_cube_023.use_remesh_preserve_attributes = False
me_cube_023.update()
me_cube_024 = bpy.data.meshes.new('Cube.024')
me_cube_024.from_pydata([(-2.169, -1.851, -0.2505), (-2.169, 0.1491, -0.2505), (2.161, -1.851, -0.2505), (2.161, 0.1491, -0.2505), (-2.169, -1.557, -0.07066), (-2.169, -0.1446, -0.07066), (2.161, -0.1446, -0.07066), (2.161, -1.557, -0.07066), (-2.169, -0.1446, 0.1606), (-2.169, 0.1491, 0.1606), (2.161, 0.1491, 0.1606), (2.161, -1.557, 0.1606), (2.161, -1.851, 0.1606), (-2.169, -1.851, 0.1606), (-2.169, -1.557, 0.1606), (2.161, -0.1446, 0.1606), (1.004, 0.1478, -0.2505), (-0.9972, 0.1478, -0.2505), (1.003, 1.7, -0.2505), (-0.9967, 1.7, -0.2505), (-0.703, 1.7, -0.07066), (0.7097, 1.7, -0.07066), (-0.9972, 0.1478, 0.1606), (-0.9967, 1.7, 0.1606), (0.7097, 1.7, 0.1606), (1.003, 1.7, 0.1606), (1.004, 0.1478, 0.1606), (-0.703, 1.7, 0.1606), (-0.6894, -0.1446, -0.07066), (0.6954, -0.1446, -0.07066), (-0.6894, -0.1446, 0.1606), (0.7054, -0.1446, 0.1606)], [], [(29, 6, 15, 31), (5, 28, 30, 8), (16, 26, 10, 3), (13, 0, 2, 12), (21, 29, 31, 24), (8, 30, 27, 23, 22, 9), (17, 22, 23, 19), (18, 25, 26, 16), (19, 18, 16, 3, 2, 0, 1, 17), (1, 9, 22, 17), (24, 31, 15, 10, 26, 25), (11, 14, 13, 12), (27, 30, 28, 20), (20, 28, 5, 4, 7, 6, 29, 21), (7, 4, 14, 11)])
me_cube_024.polygons.foreach_set('use_smooth', [True] * 15)
me_cube_024.polygons.foreach_set('material_index', [0, 0, 0, 0, 0, 0, 0, 0, 1, 0, 0, 0, 0, 1, 0])
_uv = me_cube_024.uv_layers.new(name='UVMap')
_uv.uv.foreach_set('vector', [0.7103, 0.5367, 0.625, 0.5367, 0.625, 0.5367, 0.7103, 0.5367, 0.875, 0.5367, 0.7897, 0.5367, 0.7897, 0.5367, 0.875, 0.5367, 0.375, 0.4324, 0.625, 0.4324, 0.625, 0.5, 0.375, 0.5, 0.625, 1.0, 0.375, 1.0, 0.375, 0.75, 0.625, 0.75, 0.625, 0.7133, 0.7103, 0.5367, 0.7103, 0.5367, 0.625, 0.7133, 0.875, 0.5367, 0.7897, 0.5367, 0.625, 0.5367, 0.625, 0.5, 0.8074, 0.5, 0.875, 0.5, 0.375, 0.25, 0.625, 0.25, 0.625, 0.5, 0.375, 0.5, 0.375, 0.75, 0.625, 0.75, 0.625, 1.0, 0.375, 1.0, 0.375, 0.5, 0.375, 0.75, 0.3074, 0.5, 0.375, 0.5, 0.375, 0.75, 0.125, 0.75, 0.125, 0.5, 0.125, 0.5, 0.375, 0.25, 0.625, 0.25, 0.625, 0.3176, 0.375, 0.3176, 0.625, 0.7133, 0.7103, 0.5367, 0.625, 0.5367, 0.625, 0.5, 0.875, 0.75, 0.625, 0.75, 0.625, 0.7133, 0.875, 0.7133, 0.875, 0.75, 0.625, 0.75, 0.625, 0.5367, 0.7897, 0.5367, 0.7897, 0.5367, 0.625, 0.5367, 0.625, 0.5367, 0.7897, 0.5367, 0.875, 0.5367, 0.875, 0.7133, 0.625, 0.7133, 0.625, 0.5367, 0.7103, 0.5367, 0.625, 0.7133, 0.625, 0.7133, 0.875, 0.7133, 0.875, 0.7133, 0.625, 0.7133])
me_cube_024.materials.append(mat_ladrillo)
me_cube_024.materials.append(mat_gris)
me_cube_024.use_remesh_fix_poles = True
me_cube_024.use_remesh_preserve_attributes = False
me_cube_024.update()
me_cube_025 = bpy.data.meshes.new('Cube.025')
me_cube_025.from_pydata([(-2.17, 1.0, -0.2505), (2.16, 1.0, -0.2505), (-2.17, 0.7063, -0.07066), (2.16, 0.7063, -0.07066), (-2.17, 0.7063, 0.1606), (-2.17, 1.0, 0.1606), (2.16, 1.0, 0.1606), (2.16, 0.7063, 0.1606), (1.002, 0.9987, -0.2505), (-0.9985, 0.9987, -0.2505), (1.002, 2.197, -0.2505), (-0.9979, 2.197, -0.2505), (-0.7043, 2.197, -0.07066), (0.7084, 2.197, -0.07066), (-0.9985, 0.9987, 0.1606), (-0.9979, 2.197, 0.1606), (0.7084, 2.197, 0.1606), (1.002, 2.197, 0.1606), (1.002, 0.9987, 0.1606), (-0.7043, 2.197, 0.1606), (-0.6907, 0.7063, -0.07066), (0.6941, 0.7063, -0.07066), (-0.6907, 0.7063, 0.1606), (0.7041, 0.7063, 0.1606), (-2.17, -1.0, -0.2505), (2.16, -1.0, -0.2505), (-2.17, -0.7063, -0.07066), (2.16, -0.7063, -0.07066), (-2.17, -0.7063, 0.1606), (-2.17, -1.0, 0.1606), (2.16, -1.0, 0.1606), (2.16, -0.7063, 0.1606), (1.002, -0.9987, -0.2505), (-0.9985, -0.9987, -0.2505), (1.002, -2.197, -0.2505), (-0.9979, -2.197, -0.2505), (-0.7043, -2.197, -0.07066), (0.7084, -2.197, -0.07066), (-0.9985, -0.9987, 0.1606), (-0.9979, -2.197, 0.1606), (0.7084, -2.197, 0.1606), (1.002, -2.197, 0.1606), (1.002, -0.9987, 0.1606), (-0.7043, -2.197, 0.1606), (-0.6907, -0.7063, -0.07066), (0.6941, -0.7063, -0.07066), (-0.6907, -0.7063, 0.1606), (0.7041, -0.7063, 0.1606)], [], [(21, 3, 7, 23), (2, 20, 22, 4), (8, 18, 6, 1), (13, 21, 23, 16), (4, 22, 19, 15, 14, 5), (9, 14, 15, 11), (10, 17, 18, 8), (0, 5, 14, 9), (16, 23, 7, 6, 18, 17), (19, 22, 20, 12), (35, 33, 24, 0, 9, 11, 10, 8, 1, 25, 32, 34), (45, 47, 31, 27), (26, 28, 46, 44), (32, 25, 30, 42), (37, 40, 47, 45), (28, 29, 38, 39, 43, 46), (33, 35, 39, 38), (34, 32, 42, 41), (24, 33, 38, 29), (40, 41, 42, 30, 31, 47), (43, 36, 44, 46), (36, 37, 45, 27, 3, 21, 13, 12, 20, 2, 26, 44)])
me_cube_025.polygons.foreach_set('use_smooth', [True] * 22)
me_cube_025.polygons.foreach_set('material_index', [0, 0, 0, 0, 0, 0, 0, 0, 0, 0, 1, 0, 0, 0, 0, 0, 0, 0, 0, 0, 0, 1])
_uv = me_cube_025.uv_layers.new(name='UVMap')
_uv.uv.foreach_set('vector', [0.7103, 0.5367, 0.625, 0.5367, 0.625, 0.5367, 0.7103, 0.5367, 0.875, 0.5367, 0.7897, 0.5367, 0.7897, 0.5367, 0.875, 0.5367, 0.375, 0.4324, 0.625, 0.4324, 0.625, 0.5, 0.375, 0.5, 0.625, 0.7133, 0.7103, 0.5367, 0.7103, 0.5367, 0.625, 0.7133, 0.875, 0.5367, 0.7897, 0.5367, 0.625, 0.5367, 0.625, 0.5, 0.8074, 0.5, 0.875, 0.5, 0.375, 0.25, 0.625, 0.25, 0.625, 0.5, 0.375, 0.5, 0.375, 0.75, 0.625, 0.75, 0.625, 1.0, 0.375, 1.0, 0.375, 0.25, 0.625, 0.25, 0.625, 0.3176, 0.375, 0.3176, 0.625, 0.7133, 0.7103, 0.5367, 0.625, 0.5367, 0.625, 0.5, 0.875, 0.75, 0.625, 0.75, 0.625, 0.5367, 0.7897, 0.5367, 0.7897, 0.5367, 0.625, 0.5367, 0.375, 0.5, 0.125, 0.5, 0.125, 0.5, 0.125, 0.5, 0.125, 0.5, 0.375, 0.5, 0.375, 0.75, 0.3074, 0.5, 0.375, 0.5, 0.375, 0.5, 0.3074, 0.5, 0.375, 0.75, 0.7103, 0.5367, 0.7103, 0.5367, 0.625, 0.5367, 0.625, 0.5367, 0.875, 0.5367, 0.875, 0.5367, 0.7897, 0.5367, 0.7897, 0.5367, 0.375, 0.4324, 0.375, 0.5, 0.625, 0.5, 0.625, 0.4324, 0.625, 0.7133, 0.625, 0.7133, 0.7103, 0.5367, 0.7103, 0.5367, 0.875, 0.5367, 0.875, 0.5, 0.8074, 0.5, 0.625, 0.5, 0.625, 0.5367, 0.7897, 0.5367, 0.375, 0.25, 0.375, 0.5, 0.625, 0.5, 0.625, 0.25, 0.375, 0.75, 0.375, 1.0, 0.625, 1.0, 0.625, 0.75, 0.375, 0.25, 0.375, 0.3176, 0.625, 0.3176, 0.625, 0.25, 0.625, 0.7133, 0.625, 0.75, 0.875, 0.75, 0.625, 0.5, 0.625, 0.5367, 0.7103, 0.5367, 0.625, 0.5367, 0.625, 0.5367, 0.7897, 0.5367, 0.7897, 0.5367, 0.625, 0.5367, 0.625, 0.7133, 0.7103, 0.5367, 0.625, 0.5367, 0.625, 0.5367, 0.7103, 0.5367, 0.625, 0.7133, 0.625, 0.5367, 0.7897, 0.5367, 0.875, 0.5367, 0.875, 0.5367, 0.7897, 0.5367])
me_cube_025.materials.append(mat_ladrillo)
me_cube_025.materials.append(mat_gris)
me_cube_025.use_remesh_fix_poles = True
me_cube_025.use_remesh_preserve_attributes = False
me_cube_025.update()
me_cube_026 = bpy.data.meshes.new('Cube.026')
me_cube_026.from_pydata([(-2.17, 1.0, -0.2505), (2.16, 1.0, -0.2505), (-2.17, 0.7063, -0.07066), (2.16, 0.7063, -0.07066), (-2.17, 0.7063, 0.1606), (-2.17, 1.0, 0.1606), (2.16, 1.0, 0.1606), (2.16, 0.7063, 0.1606), (1.002, 0.9987, -0.2505), (-0.9985, 0.9987, -0.2505), (1.002, 2.197, -0.2505), (-0.9979, 2.197, -0.2505), (-0.7043, 2.197, -0.07066), (0.7084, 2.197, -0.07066), (-0.9985, 0.9987, 0.1606), (-0.9979, 2.197, 0.1606), (0.7084, 2.197, 0.1606), (1.002, 2.197, 0.1606), (1.002, 0.9987, 0.1606), (-0.7043, 2.197, 0.1606), (-0.6907, 0.7063, -0.07066), (0.6941, 0.7063, -0.07066), (-0.6907, 0.7063, 0.1606), (0.7041, 0.7063, 0.1606), (-2.17, -1.0, -0.2505), (2.16, -1.0, -0.2505), (-2.17, -0.7063, -0.07066), (2.16, -0.7063, -0.07066), (-2.17, -0.7063, 0.1606), (-2.17, -1.0, 0.1606), (2.16, -1.0, 0.1606), (2.16, -0.7063, 0.1606), (1.002, -0.9987, -0.2505), (-0.9985, -0.9987, -0.2505), (1.002, -2.197, -0.2505), (-0.9979, -2.197, -0.2505), (-0.7043, -2.197, -0.07066), (0.7084, -2.197, -0.07066), (-0.9985, -0.9987, 0.1606), (-0.9979, -2.197, 0.1606), (0.7084, -2.197, 0.1606), (1.002, -2.197, 0.1606), (1.002, -0.9987, 0.1606), (-0.7043, -2.197, 0.1606), (-0.6907, -0.7063, -0.07066), (0.6941, -0.7063, -0.07066), (-0.6907, -0.7063, 0.1606), (0.7041, -0.7063, 0.1606)], [], [(21, 3, 7, 23), (2, 20, 22, 4), (8, 18, 6, 1), (13, 21, 23, 16), (4, 22, 19, 15, 14, 5), (9, 14, 15, 11), (10, 17, 18, 8), (0, 5, 14, 9), (16, 23, 7, 6, 18, 17), (19, 22, 20, 12), (35, 33, 24, 0, 9, 11, 10, 8, 1, 25, 32, 34), (45, 47, 31, 27), (26, 28, 46, 44), (32, 25, 30, 42), (37, 40, 47, 45), (28, 29, 38, 39, 43, 46), (33, 35, 39, 38), (34, 32, 42, 41), (24, 33, 38, 29), (40, 41, 42, 30, 31, 47), (43, 36, 44, 46), (36, 37, 45, 27, 3, 21, 13, 12, 20, 2, 26, 44)])
me_cube_026.polygons.foreach_set('use_smooth', [True] * 22)
me_cube_026.polygons.foreach_set('material_index', [0, 0, 0, 0, 0, 0, 0, 0, 0, 0, 1, 0, 0, 0, 0, 0, 0, 0, 0, 0, 0, 1])
_uv = me_cube_026.uv_layers.new(name='UVMap')
_uv.uv.foreach_set('vector', [0.7103, 0.5367, 0.625, 0.5367, 0.625, 0.5367, 0.7103, 0.5367, 0.875, 0.5367, 0.7897, 0.5367, 0.7897, 0.5367, 0.875, 0.5367, 0.375, 0.4324, 0.625, 0.4324, 0.625, 0.5, 0.375, 0.5, 0.625, 0.7133, 0.7103, 0.5367, 0.7103, 0.5367, 0.625, 0.7133, 0.875, 0.5367, 0.7897, 0.5367, 0.625, 0.5367, 0.625, 0.5, 0.8074, 0.5, 0.875, 0.5, 0.375, 0.25, 0.625, 0.25, 0.625, 0.5, 0.375, 0.5, 0.375, 0.75, 0.625, 0.75, 0.625, 1.0, 0.375, 1.0, 0.375, 0.25, 0.625, 0.25, 0.625, 0.3176, 0.375, 0.3176, 0.625, 0.7133, 0.7103, 0.5367, 0.625, 0.5367, 0.625, 0.5, 0.875, 0.75, 0.625, 0.75, 0.625, 0.5367, 0.7897, 0.5367, 0.7897, 0.5367, 0.625, 0.5367, 0.375, 0.5, 0.125, 0.5, 0.125, 0.5, 0.125, 0.5, 0.125, 0.5, 0.375, 0.5, 0.375, 0.75, 0.3074, 0.5, 0.375, 0.5, 0.375, 0.5, 0.3074, 0.5, 0.375, 0.75, 0.7103, 0.5367, 0.7103, 0.5367, 0.625, 0.5367, 0.625, 0.5367, 0.875, 0.5367, 0.875, 0.5367, 0.7897, 0.5367, 0.7897, 0.5367, 0.375, 0.4324, 0.375, 0.5, 0.625, 0.5, 0.625, 0.4324, 0.625, 0.7133, 0.625, 0.7133, 0.7103, 0.5367, 0.7103, 0.5367, 0.875, 0.5367, 0.875, 0.5, 0.8074, 0.5, 0.625, 0.5, 0.625, 0.5367, 0.7897, 0.5367, 0.375, 0.25, 0.375, 0.5, 0.625, 0.5, 0.625, 0.25, 0.375, 0.75, 0.375, 1.0, 0.625, 1.0, 0.625, 0.75, 0.375, 0.25, 0.375, 0.3176, 0.625, 0.3176, 0.625, 0.25, 0.625, 0.7133, 0.625, 0.75, 0.875, 0.75, 0.625, 0.5, 0.625, 0.5367, 0.7103, 0.5367, 0.625, 0.5367, 0.625, 0.5367, 0.7897, 0.5367, 0.7897, 0.5367, 0.625, 0.5367, 0.625, 0.7133, 0.7103, 0.5367, 0.625, 0.5367, 0.625, 0.5367, 0.7103, 0.5367, 0.625, 0.7133, 0.625, 0.5367, 0.7897, 0.5367, 0.875, 0.5367, 0.875, 0.5367, 0.7897, 0.5367])
me_cube_026.materials.append(mat_ladrillo)
me_cube_026.materials.append(mat_gris)
me_cube_026.use_remesh_fix_poles = True
me_cube_026.use_remesh_preserve_attributes = False
me_cube_026.update()

# ---- curves / text
cu_beziercurve_002 = bpy.data.curves.new('BezierCurve.002', 'CURVE')
cu_beziercurve_002.dimensions = '3D'
_sp = cu_beziercurve_002.splines.new('BEZIER'); _sp.bezier_points.add(1)
_sp.bezier_points.foreach_set('co', [-3.054, -0.9485, 0.0, 2.635, 1.302, 0.0])
_sp.bezier_points.foreach_set('handle_left', [-3.76, -0.8965, 0.0, 1.014, -0.8375, 0.0])
_sp.bezier_points.foreach_set('handle_right', [-0.3964, -1.145, 0.0, 3.561, 2.525, 0.0])
for _p, _l, _r in zip(_sp.bezier_points, ['ALIGNED', 'ALIGNED'], ['ALIGNED', 'ALIGNED']): _p.handle_left_type = _l; _p.handle_right_type = _r
_sp.order_u = 0
_sp.order_v = 0
cu_beziercurve_002.use_path = True
cu_beziercurve_002.fill_mode = 'FULL'

# ---- objects
ob_modulo___recto = bpy.data.objects.new('Modulo - Recto', me_cube_001)
ob_modulo___t = bpy.data.objects.new('Modulo - T', me_cube_002)
ob_modulo___x = bpy.data.objects.new('Modulo - X', me_cube_005)
ob_modulo__curvo = bpy.data.objects.new('Modulo -Curvo', me_cube_006)
ob_empty = bpy.data.objects.new('Empty', None)
ob_beziercurve = bpy.data.objects.new('BezierCurve', cu_beziercurve_002)
ob_modulo___t_001 = bpy.data.objects.new('Modulo - T.001', me_cube_017)
ob_modulo___t_002 = bpy.data.objects.new('Modulo - T.002', me_cube_018)
ob_modulo___x_001 = bpy.data.objects.new('Modulo - X.001', me_cube_019)
ob_modulo___t_003 = bpy.data.objects.new('Modulo - T.003', me_cube_020)
ob_modulo___t_004 = bpy.data.objects.new('Modulo - T.004', me_cube_021)
ob_modulo___t_005 = bpy.data.objects.new('Modulo - T.005', me_cube_022)
ob_modulo___t_006 = bpy.data.objects.new('Modulo - T.006', me_cube_023)
ob_modulo___t_007 = bpy.data.objects.new('Modulo - T.007', me_cube_024)
ob_modulo___x_002 = bpy.data.objects.new('Modulo - X.002', me_cube_025)
ob_modulo___x_003 = bpy.data.objects.new('Modulo - X.003', me_cube_026)

# ---- transforms, parenting, visibility, modifiers, constraints
ob_modulo___recto.location = (83.11, -8.308, 1.0)
_m = ob_modulo___recto.modifiers.new('Auto Smooth', 'NODES')
_m.node_group = ng_auto_smooth
_gi = [s.identifier for s in ng_auto_smooth.interface.items_tree if s.item_type == 'SOCKET' and s.in_out == 'INPUT']
_m[_gi[1]] = 0.5236  # Angle
ob_modulo___t.location = (70.03, -5.769, 1.0)
_m = ob_modulo___t.modifiers.new('Auto Smooth', 'NODES')
_m.node_group = ng_auto_smooth
_gi = [s.identifier for s in ng_auto_smooth.interface.items_tree if s.item_type == 'SOCKET' and s.in_out == 'INPUT']
_m[_gi[1]] = 0.5236  # Angle
ob_modulo___x.location = (79.38, -8.308, 1.0)
_m = ob_modulo___x.modifiers.new('Auto Smooth', 'NODES')
_m.node_group = ng_auto_smooth
_gi = [s.identifier for s in ng_auto_smooth.interface.items_tree if s.item_type == 'SOCKET' and s.in_out == 'INPUT']
_m[_gi[1]] = 0.5236  # Angle
ob_modulo__curvo.location = (88.07, -8.107, 1.0)
ob_modulo__curvo.scale = (0.6205, 1.0, 1.0)
_m = ob_modulo__curvo.modifiers.new('Auto Smooth', 'NODES')
_m.node_group = ng_auto_smooth
_gi = [s.identifier for s in ng_auto_smooth.interface.items_tree if s.item_type == 'SOCKET' and s.in_out == 'INPUT']
_m[_gi[1]] = 0.5236  # Angle
ob_empty.location = (0.0, 0.0, -22.68)
ob_empty.empty_display_type = 'IMAGE'
ob_empty.empty_display_size = 132.4
ob_empty.empty_image_offset = (-0.5126, -0.7469)
ob_empty.hide_render = True
ob_beziercurve.location = (7.528, -27.54, 1.0)
ob_modulo___t_001.location = (12.14, -24.74, 1.0)
ob_modulo___t_001.rotation_euler = (0.0, -0.0, -2.112)
_m = ob_modulo___t_001.modifiers.new('Auto Smooth', 'NODES')
_m.node_group = ng_auto_smooth
_gi = [s.identifier for s in ng_auto_smooth.interface.items_tree if s.item_type == 'SOCKET' and s.in_out == 'INPUT']
_m[_gi[1]] = 0.5236  # Angle
ob_modulo___t_002.location = (16.24, -26.59, 1.0)
ob_modulo___t_002.rotation_euler = (0.0, 0.0, -7.038)
_m = ob_modulo___t_002.modifiers.new('Auto Smooth', 'NODES')
_m.node_group = ng_auto_smooth
_gi = [s.identifier for s in ng_auto_smooth.interface.items_tree if s.item_type == 'SOCKET' and s.in_out == 'INPUT']
_m[_gi[1]] = 0.5236  # Angle
ob_modulo___x_001.location = (20.13, -33.36, 1.043)
ob_modulo___x_001.rotation_euler = (0.0, -0.0, -0.7824)
_m = ob_modulo___x_001.modifiers.new('Auto Smooth', 'NODES')
_m.node_group = ng_auto_smooth
_gi = [s.identifier for s in ng_auto_smooth.interface.items_tree if s.item_type == 'SOCKET' and s.in_out == 'INPUT']
_m[_gi[1]] = 0.5236  # Angle
ob_modulo___t_003.location = (18.38, -14.18, 1.0)
ob_modulo___t_003.rotation_euler = (0.0, -0.0, -6.375)
_m = ob_modulo___t_003.modifiers.new('Auto Smooth', 'NODES')
_m.node_group = ng_auto_smooth
_gi = [s.identifier for s in ng_auto_smooth.interface.items_tree if s.item_type == 'SOCKET' and s.in_out == 'INPUT']
_m[_gi[1]] = 0.5236  # Angle
ob_modulo___t_004.location = (23.93, -16.75, 1.0)
ob_modulo___t_004.rotation_euler = (0.0, -0.0, -9.32)
_m = ob_modulo___t_004.modifiers.new('Auto Smooth', 'NODES')
_m.node_group = ng_auto_smooth
_gi = [s.identifier for s in ng_auto_smooth.interface.items_tree if s.item_type == 'SOCKET' and s.in_out == 'INPUT']
_m[_gi[1]] = 0.5236  # Angle
ob_modulo___t_005.location = (29.05, -14.82, 1.0)
ob_modulo___t_005.rotation_euler = (0.0, -0.0, -8.826)
_m = ob_modulo___t_005.modifiers.new('Auto Smooth', 'NODES')
_m.node_group = ng_auto_smooth
_gi = [s.identifier for s in ng_auto_smooth.interface.items_tree if s.item_type == 'SOCKET' and s.in_out == 'INPUT']
_m[_gi[1]] = 0.5236  # Angle
ob_modulo___t_006.location = (31.06, -9.335, 1.0)
ob_modulo___t_006.rotation_euler = (0.0, -0.0, -5.227)
_m = ob_modulo___t_006.modifiers.new('Auto Smooth', 'NODES')
_m.node_group = ng_auto_smooth
_gi = [s.identifier for s in ng_auto_smooth.interface.items_tree if s.item_type == 'SOCKET' and s.in_out == 'INPUT']
_m[_gi[1]] = 0.5236  # Angle
ob_modulo___t_007.location = (37.85, -8.088, 1.0)
ob_modulo___t_007.rotation_euler = (0.0, -0.0, -9.295)
_m = ob_modulo___t_007.modifiers.new('Auto Smooth', 'NODES')
_m.node_group = ng_auto_smooth
_gi = [s.identifier for s in ng_auto_smooth.interface.items_tree if s.item_type == 'SOCKET' and s.in_out == 'INPUT']
_m[_gi[1]] = 0.5236  # Angle
ob_modulo___x_002.location = (37.47, -22.31, 1.0)
ob_modulo___x_002.rotation_euler = (0.0, -0.0, -0.7824)
_m = ob_modulo___x_002.modifiers.new('Auto Smooth', 'NODES')
_m.node_group = ng_auto_smooth
_gi = [s.identifier for s in ng_auto_smooth.interface.items_tree if s.item_type == 'SOCKET' and s.in_out == 'INPUT']
_m[_gi[1]] = 0.5236  # Angle
ob_modulo___x_003.location = (40.56, -16.33, 1.0)
ob_modulo___x_003.rotation_euler = (0.0, -0.0, 1.648)
_m = ob_modulo___x_003.modifiers.new('Auto Smooth', 'NODES')
_m.node_group = ng_auto_smooth
_gi = [s.identifier for s in ng_auto_smooth.interface.items_tree if s.item_type == 'SOCKET' and s.in_out == 'INPUT']
_m[_gi[1]] = 0.5236  # Angle

# ---- collection membership
col_collection.objects.link(ob_modulo___recto)
col_collection.objects.link(ob_modulo___t)
col_collection.objects.link(ob_modulo___x)
col_collection.objects.link(ob_modulo__curvo)
col_collection.objects.link(ob_empty)
col_collection.objects.link(ob_beziercurve)
col_collection.objects.link(ob_modulo___t_001)
col_collection.objects.link(ob_modulo___t_002)
col_collection.objects.link(ob_modulo___x_001)
col_collection.objects.link(ob_modulo___t_003)
col_collection.objects.link(ob_modulo___t_004)
col_collection.objects.link(ob_modulo___t_005)
col_collection.objects.link(ob_modulo___t_006)
col_collection.objects.link(ob_modulo___t_007)
col_collection.objects.link(ob_modulo___x_002)
col_collection.objects.link(ob_modulo___x_003)

# ---- scene / render settings (as saved in the file)
scene.frame_start = 1; scene.frame_end = 250; scene.frame_set(188)
scene.render.engine = 'BLENDER_EEVEE_NEXT'
scene.cycles.use_denoising = False
scene.cycles.samples = 128
scene.cycles.sampling_pattern = 'TABULATED_SOBOL'
scene.cycles.use_adaptive_sampling = False
scene.cycles.use_light_tree = False
scene.view_settings.view_transform = 'Filmic'
bpy.context.view_layer.update()

# ---- added for rendering (the .blend has no active camera and no usable light): camera, sun
cam_auto = bpy.data.cameras.new('AutoCamera')
cam_auto.lens = 50.0
cam_auto.sensor_width = 36.0
cam_auto.clip_end = 1901.72
ob_auto_camera = bpy.data.objects.new('AutoCamera', cam_auto)
scene.collection.objects.link(ob_auto_camera)
ob_auto_camera.location = (146.779, -162.171, 87.6884)
ob_auto_camera.rotation_euler = (1.09748, -7.21219e-08, 0.694738)
scene.camera = ob_auto_camera
light_auto_sun = bpy.data.lights.new('AutoSun', 'SUN')
light_auto_sun.energy = 3.0
light_auto_sun.angle = 0.0523599
ob_auto_sun = bpy.data.objects.new('AutoSun', light_auto_sun)
scene.collection.objects.link(ob_auto_sun)
ob_auto_sun.rotation_euler = (0.872665, 0.174533, 0.523599)
bpy.context.view_layer.update()
